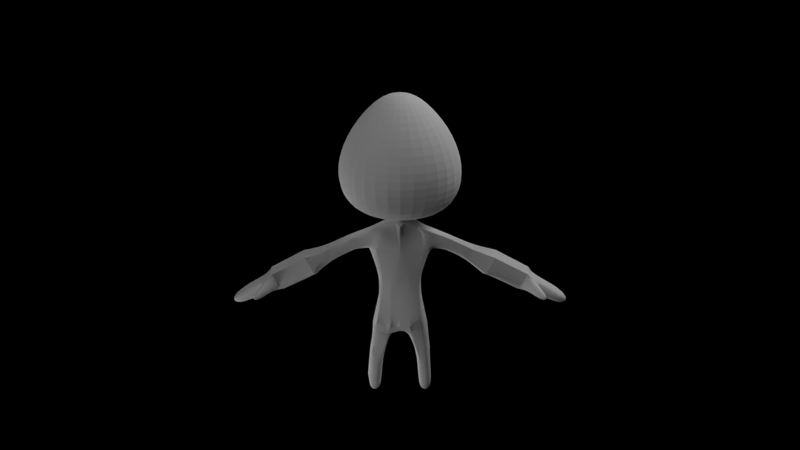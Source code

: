 # Source: PlayerProto14.blend  (saved by Blender 2.61.0; exported with 4.5.12 LTS)
import bpy
from mathutils import Matrix  # noqa: F401  (used for matrix-valued properties, if any)

bpy.ops.wm.read_factory_settings(use_empty=True)
scene = bpy.context.scene
scene.name = 'Scene'

# ---- collections
col_collection_1 = bpy.data.collections.new('Collection 1'); scene.collection.children.link(col_collection_1)
col_collection_6 = bpy.data.collections.new('Collection 6'); scene.collection.children.link(col_collection_6)

# ---- materials (node trees are filled in below, after node groups)
mat_character = bpy.data.materials.new('Character')
mat_character.alpha_threshold = 0.0
mat_character.use_transparent_shadow = False
mat_character.diffuse_color = (1.0, 1.0, 1.0, 1.0)
mat_character.roughness = 0.5
mat_character.line_color = (0.0, 0.0, 0.0, 1.0)

# ---- material node trees

# ---- world
world_world = bpy.data.worlds.new('World'); scene.world = world_world
world_world.use_nodes = True; world_world.node_tree.nodes.clear()
_N = world_world.node_tree.nodes; _L = world_world.node_tree.links
n0 = _N.new('ShaderNodeOutputWorld'); n0.name = 'World Output'; n0.location = (300, 300)
n0.width = 120
n1 = _N.new('ShaderNodeBsdfDiffuse'); n1.name = 'Diffuse BSDF'; n1.location = (100, 300)
n1.inputs[0].default_value = (0.3757, 0.1993, 0.3622, 1.0)
_L.new(n1.outputs[0], n0.inputs[0])
n0.is_active_output = True
world_world.color = (0.05088, 0.05088, 0.05088)
world_world.use_sun_shadow = False
world_world.sun_shadow_jitter_overblur = 0.0
world_world.cycles.sampling_method = 'MANUAL'
world_world.cycles.sample_map_resolution = 256

# ---- cameras
cam_camera = bpy.data.cameras.new('Camera')
cam_camera.clip_end = 100.0
cam_camera.lens = 35.0
cam_camera.sensor_width = 32.0
cam_camera.sensor_height = 18.0
cam_camera.ortho_scale = 7.314
cam_camera.dof.focus_distance = 0.0
cam_camera.dof.aperture_fstop = 128.0

# ---- lights
light_lamp_007 = bpy.data.lights.new('Lamp.007', 'POINT')
light_lamp_007.transmission_factor = 0.0
light_lamp_007.cutoff_distance = 30.0
light_lamp_007.energy = 100.0
light_lamp_007.shadow_buffer_clip_start = 1.001
light_lamp_007.shadow_soft_size = 1.0
light_lamp_007.shadow_maximum_resolution = 0.006
light_lamp_007.use_absolute_resolution = True
light_lamp_007.cycles.use_multiple_importance_sampling = False
light_lamp_006 = bpy.data.lights.new('Lamp.006', 'POINT')
light_lamp_006.transmission_factor = 0.0
light_lamp_006.cutoff_distance = 30.0
light_lamp_006.energy = 100.0
light_lamp_006.shadow_buffer_clip_start = 1.001
light_lamp_006.shadow_soft_size = 1.0
light_lamp_006.shadow_maximum_resolution = 0.006
light_lamp_006.use_absolute_resolution = True
light_lamp_006.cycles.use_multiple_importance_sampling = False
light_lamp_005 = bpy.data.lights.new('Lamp.005', 'POINT')
light_lamp_005.transmission_factor = 0.0
light_lamp_005.cutoff_distance = 30.0
light_lamp_005.energy = 100.0
light_lamp_005.shadow_buffer_clip_start = 1.001
light_lamp_005.shadow_soft_size = 1.0
light_lamp_005.shadow_maximum_resolution = 0.006
light_lamp_005.use_absolute_resolution = True
light_lamp_005.cycles.use_multiple_importance_sampling = False
light_lamp_004 = bpy.data.lights.new('Lamp.004', 'POINT')
light_lamp_004.transmission_factor = 0.0
light_lamp_004.cutoff_distance = 30.0
light_lamp_004.energy = 100.0
light_lamp_004.shadow_buffer_clip_start = 1.001
light_lamp_004.shadow_soft_size = 1.0
light_lamp_004.shadow_maximum_resolution = 0.006
light_lamp_004.use_absolute_resolution = True
light_lamp_004.cycles.use_multiple_importance_sampling = False
light_lamp_002 = bpy.data.lights.new('Lamp.002', 'POINT')
light_lamp_002.transmission_factor = 0.0
light_lamp_002.cutoff_distance = 30.0
light_lamp_002.energy = 100.0
light_lamp_002.shadow_buffer_clip_start = 1.001
light_lamp_002.shadow_soft_size = 1.0
light_lamp_002.shadow_maximum_resolution = 0.006
light_lamp_002.use_absolute_resolution = True
light_lamp_002.cycles.use_multiple_importance_sampling = False
light_lamp = bpy.data.lights.new('Lamp', 'POINT')
light_lamp.transmission_factor = 0.0
light_lamp.cutoff_distance = 30.0
light_lamp.energy = 100.0
light_lamp.shadow_buffer_clip_start = 1.001
light_lamp.shadow_soft_size = 1.0
light_lamp.shadow_maximum_resolution = 0.006
light_lamp.use_absolute_resolution = True
light_lamp.cycles.use_multiple_importance_sampling = False

# ---- meshes
me_cube = bpy.data.meshes.new('Cube')
me_cube.from_pydata([(0.1734, -1.196, 0.007754), (-0.1734, -1.196, 0.007754), (-0.1552, -1.196, 0.7017), (8.065e-06, -1.434, -0.02751), (0.2067, -1.312, -0.0305), (0.1965, -1.312, 0.7244), (8.065e-06, -1.185, 0.7379), (0.1356, -1.394, 0.3374), (-0.1355, -1.394, 0.3374), (0.1356, -1.233, 0.3374), (0.1533, -1.314, 0.3377), (-0.1533, -1.314, 0.3377), (8.064e-06, -1.42, 0.3282), (0.1889, -1.386, -0.03575), (0.1889, -1.237, -0.03575), (0.07562, -1.188, -0.03009), (-0.0756, -1.188, -0.03009), (-0.1902, -1.388, 0.7064), (0.1903, -1.235, 0.7063), (0.1776, -1.434, 0.5759), (-0.1776, -1.434, 0.5759), (0.1776, -1.188, 0.5759), (-0.1407, -1.233, 0.195), (8.069e-06, -1.239, -0.08068), (8.065e-06, -1.385, -0.08068), (8.066e-06, -1.258, 0.8052), (0.2298, -1.312, 0.55), (0.1514, -1.265, 0.339), (0.1589, -1.314, 0.1933), (-0.1589, -1.314, 0.1933), (-0.1514, -1.362, 0.339), (-0.06743, -1.416, 0.3302), (8.065e-06, -1.415, 0.1898), (0.06744, -1.211, 0.3302), (-0.06743, -1.211, 0.3302), (-0.08435, -1.387, -0.1037), (-0.02769, -1.277, 0.8022), (0.2198, -1.236, 0.5758), (-0.2198, -1.387, 0.5758), (-0.1564, -1.362, 0.1931), (0.06899, -1.215, 0.1893), (-0.06897, -1.215, 0.1893), (0.3377, -1.378, 0.5615), (-0.3377, -1.378, 0.5615), (0.3377, -1.246, 0.5615), (-0.3377, -1.246, 0.5615), (0.3318, -1.312, 0.5426), (-0.3601, -1.246, 0.6406), (0.3601, -1.378, 0.6406), (-0.3671, -1.312, 0.6587), (0.5475, -1.312, 0.5755), (0.5382, -1.244, 0.5568), (-0.4919, -1.312, 0.4611), (-0.5011, -1.244, 0.4798), (-0.5011, -1.38, 0.4798), (-0.6367, -1.42, 0.3824), (0.6367, -1.204, 0.3824), (0.6216, -1.312, 0.3521), (0.6984, -1.204, 0.5047), (-0.6984, -1.204, 0.5047), (-0.6984, -1.42, 0.5047), (0.9604, -1.312, 0.4035), (-0.9604, -1.312, 0.4035), (-0.9453, -1.416, 0.3763), (0.9453, -1.208, 0.3763), (-0.8736, -1.312, 0.2316), (0.8865, -1.208, 0.2598), (-0.8865, -1.208, 0.2598), (-0.8865, -1.416, 0.2598), (0.9865, -1.365, 0.2484), (-0.9865, -1.365, 0.2484), (0.9865, -1.259, 0.2484), (-0.9865, -1.259, 0.2484), (0.992, -1.312, 0.2405), (-0.992, -1.312, 0.2405), (1.014, -1.259, 0.3026), (-1.014, -1.259, 0.3026), (1.014, -1.365, 0.3026), (-1.014, -1.365, 0.3026), (1.024, -1.312, 0.3029), (-1.024, -1.312, 0.3029), (0.1402, -1.378, -0.2866), (-0.1402, -1.378, -0.2866), (0.2116, -1.246, -0.2485), (-0.2116, -1.246, -0.2485), (-0.2282, -1.312, -0.2399), (-0.248, -1.312, -0.4671), (0.2305, -1.378, -0.4697), (0.2305, -1.245, -0.4697), (0.1585, -1.242, -0.5808), (0.2384, -1.312, -0.5891), (-0.2383, -1.312, -0.5891), (0.2317, -1.381, -0.5825), (-0.2317, -1.381, -0.5825), (0.2317, -1.242, -0.5825), (-0.2317, -1.242, -0.5825), (0.152, -1.312, -0.5863), (-0.152, -1.312, -0.5863), (-0.1585, -1.242, -0.5808), (0.1585, -1.381, -0.5808), (-0.1585, -1.381, -0.5808), (0.1541, -1.379, -0.4831), (-0.1541, -1.379, -0.4831), (0.1541, -1.245, -0.4831), (-0.1541, -1.245, -0.4831), (0.1366, -1.312, -0.4869), (-0.1366, -1.312, -0.4869), (-0.2305, -1.245, -0.4697), (-0.2305, -1.378, -0.4697), (0.248, -1.312, -0.4671), (0.2282, -1.312, -0.2399), (0.2116, -1.377, -0.2485), (-0.2116, -1.377, -0.2485), (0.1234, -1.312, -0.2965), (-0.1234, -1.312, -0.2965), (0.1402, -1.246, -0.2866), (-0.1402, -1.246, -0.2866), (1.032, -1.312, 0.3147), (-1.032, -1.312, 0.3147), (1.023, -1.404, 0.323), (-1.023, -1.404, 0.323), (1.023, -1.22, 0.323), (-1.023, -1.22, 0.323), (0.9876, -1.312, 0.2266), (-0.9876, -1.312, 0.2266), (0.9754, -1.22, 0.2291), (-0.9754, -1.22, 0.2291), (0.9754, -1.404, 0.2291), (-0.9754, -1.404, 0.2291), (0.8865, -1.416, 0.2598), (0.8736, -1.312, 0.2316), (-0.9453, -1.208, 0.3763), (0.9453, -1.416, 0.3763), (0.7137, -1.312, 0.5349), (-0.7137, -1.312, 0.5349), (0.6984, -1.42, 0.5047), (-0.6215, -1.312, 0.3521), (-0.6367, -1.204, 0.3824), (0.6367, -1.42, 0.3824), (0.5011, -1.38, 0.4798), (0.5011, -1.244, 0.4798), (0.4919, -1.312, 0.4611), (-0.5382, -1.244, 0.5568), (0.5382, -1.38, 0.5568), (-0.5382, -1.38, 0.5568), (-0.5475, -1.312, 0.5755), (0.3671, -1.312, 0.6587), (-0.3601, -1.378, 0.6406), (0.3601, -1.246, 0.6406), (-0.3318, -1.312, 0.5426), (0.07502, -1.16, 0.5709), (-0.07501, -1.16, 0.5709), (0.06899, -1.412, 0.1893), (-0.06897, -1.412, 0.1893), (8.065e-06, -1.47, 0.5727), (0.1565, -1.362, 0.1931), (0.2198, -1.387, 0.5758), (0.1565, -1.265, 0.1931), (-0.1564, -1.265, 0.1931), (-0.2198, -1.236, 0.5758), (0.02883, -1.323, 0.7993), (-0.02614, -1.323, 0.7993), (0.0277, -1.277, 0.8022), (0.08437, -1.387, -0.1037), (0.08437, -1.236, -0.1037), (-0.08435, -1.236, -0.1037), (-0.007469, -1.212, 0.1898), (8.069e-06, -1.156, 0.5666), (0.06744, -1.416, 0.3302), (0.1514, -1.362, 0.339), (-0.1514, -1.265, 0.339), (-0.2298, -1.312, 0.55), (8.066e-06, -1.338, 0.7989), (0.03743, -1.296, 0.8023), (-0.03742, -1.296, 0.8023), (0.06566, -1.312, -0.1248), (-0.06564, -1.312, -0.1248), (0.1407, -1.233, 0.195), (-0.1776, -1.188, 0.5759), (0.1407, -1.393, 0.195), (-0.1407, -1.393, 0.195), (0.07103, -1.186, 0.7376), (-0.07101, -1.186, 0.7376), (0.03417, -1.432, 0.7719), (-0.03415, -1.432, 0.7719), (-0.1903, -1.235, 0.7063), (0.1902, -1.388, 0.7064), (-0.1889, -1.237, -0.03575), (-0.1889, -1.386, -0.03575), (0.07562, -1.434, -0.03009), (-0.0756, -1.434, -0.03009), (8.065e-06, -1.207, 0.3282), (8.065e-06, -1.312, -0.08908), (-0.1355, -1.233, 0.3374), (8.066e-06, -1.468, 0.7536), (-0.1965, -1.312, 0.7244), (8.069e-06, -1.188, -0.02751), (-0.2067, -1.312, -0.0305), (0.1552, -1.426, 0.7018), (-0.1552, -1.426, 0.7018), (0.1552, -1.196, 0.7017), (0.1734, -1.426, 0.007754), (-0.1734, -1.426, 0.007754), (0.9901, -1.499, 0.3391), (-0.9901, -1.499, 0.3391), (0.943, -1.499, 0.2459), (-0.943, -1.499, 0.2459), (1.023, -1.458, 0.2367), (-1.023, -1.458, 0.2367), (1.045, -1.458, 0.2801), (-1.045, -1.458, 0.2801), (1.086, -1.587, 0.2488), (-1.086, -1.587, 0.2488), (1.073, -1.587, 0.2222), (-1.073, -1.587, 0.2222), (1.024, -1.612, 0.2278), (-1.024, -1.612, 0.2278), (1.052, -1.612, 0.285), (-1.052, -1.612, 0.285), (1.191, -1.437, 0.1312), (-1.191, -1.437, 0.1312), (1.191, -1.187, 0.1312), (-1.191, -1.187, 0.1312), (1.267, -1.31, 0.08316), (-1.267, -1.31, 0.08316), (1.229, -1.187, 0.2077), (-1.229, -1.187, 0.2077), (1.229, -1.437, 0.2077), (-1.229, -1.437, 0.2077), (1.312, -1.31, 0.1712), (-1.312, -1.31, 0.1712), (-0.3761, -1.256, 0.8426), (0.3709, -1.256, 0.8426), (-0.002576, -1.667, 0.8089), (-0.279, -1.059, 0.8423), (0.2738, -1.059, 0.8423), (-0.2635, -1.518, 0.8135), (0.2851, -1.518, 0.8135), (-0.002576, -0.8742, 0.8722), (-0.003704, -0.7385, 1.056), (0.3811, -1.6, 0.9779), (-0.3528, -1.6, 0.9779), (0.3661, -0.9852, 1.016), (-0.3735, -0.9852, 1.016), (-0.003704, -1.799, 0.9718), (0.496, -1.249, 1.017), (-0.5034, -1.249, 1.017), (-0.5034, -1.249, 1.228), (0.496, -1.249, 1.228), (-0.003704, -1.799, 1.182), (-0.3735, -0.9852, 1.227), (0.3661, -0.9852, 1.227), (-0.3528, -1.6, 1.189), (0.3811, -1.6, 1.189), (-0.003704, -0.7385, 1.267), (-0.002735, -0.855, 1.485), (0.2986, -1.529, 1.424), (-0.2761, -1.529, 1.424), (0.2869, -1.048, 1.454), (-0.2924, -1.048, 1.454), (-0.002735, -1.686, 1.419), (0.3886, -1.255, 1.454), (-0.3941, -1.255, 1.454), (-0.2098, -1.264, 1.638), (0.2076, -1.264, 1.638), (-0.001102, -1.494, 1.619), (-0.1555, -1.154, 1.637), (0.1533, -1.154, 1.637), (-0.1469, -1.411, 1.621), (0.1596, -1.411, 1.621), (-0.001102, -1.051, 1.654), (0.000763, -1.248, 1.735)], [], [(16, 196, 23, 165), (165, 23, 192, 176), (0, 14, 164, 15), (24, 192, 175, 163), (176, 192, 24, 35), (3, 24, 163, 189), (188, 35, 190, 202), (174, 36, 185, 195), (21, 200, 18, 37), (185, 2, 178, 159), (27, 37, 26, 10), (171, 159, 170, 11), (0, 177, 157, 14), (157, 27, 10, 28), (14, 157, 28, 4), (29, 158, 187, 197), (10, 26, 156, 169), (38, 171, 11, 30), (20, 38, 30, 8), (30, 11, 29, 39), (19, 198, 183, 154), (7, 19, 154, 168), (154, 20, 8, 31), (154, 183, 194), (194, 184, 154), (168, 154, 12), (154, 31, 12), (153, 180, 202, 190), (12, 31, 153, 32), (166, 191, 33, 40), (41, 166, 196, 16), (40, 33, 9, 177), (193, 34, 41, 22), (16, 1, 22, 41), (26, 37, 44, 46), (18, 5, 146, 148), (49, 195, 185, 47), (5, 186, 48, 146), (146, 48, 143, 50), (144, 147, 49, 145), (148, 146, 50, 51), (142, 47, 45, 53), (53, 45, 149, 52), (54, 43, 147, 144), (52, 149, 43, 54), (143, 139, 138, 135), (141, 140, 56, 57), (51, 50, 133, 58), (133, 135, 132, 61), (62, 134, 59, 131), (68, 55, 60, 63), (65, 136, 55, 68), (129, 130, 73, 69), (74, 65, 68, 70), (132, 129, 69, 77), (70, 68, 63, 78), (130, 66, 71, 73), (72, 67, 65, 74), (66, 64, 75, 71), (76, 131, 67, 72), (64, 61, 79, 75), (80, 62, 131, 76), (61, 132, 77, 79), (78, 63, 62, 80), (71, 75, 79, 73), (80, 76, 72, 74), (73, 79, 77, 69), (78, 80, 74, 70), (82, 35, 188, 112), (163, 175, 113, 81), (164, 14, 83, 115), (84, 187, 165, 116), (175, 164, 115, 113), (14, 4, 110, 83), (85, 197, 187, 84), (112, 188, 197, 85), (86, 85, 84, 107), (95, 107, 104, 98), (15, 196, 23, 164), (164, 23, 192, 175), (1, 187, 165, 16), (3, 24, 35, 190), (13, 163, 189, 201), (25, 6, 181, 162), (182, 6, 25, 36), (162, 181, 200, 18), (2, 182, 36, 185), (173, 162, 18, 5), (160, 173, 5, 186), (195, 174, 161, 17), (194, 172, 160, 183), (161, 172, 194, 184), (183, 160, 186, 198), (17, 161, 184, 199), (37, 21, 9, 27), (193, 178, 159, 170), (27, 9, 177, 157), (22, 193, 170, 158), (1, 22, 158, 187), (158, 170, 11, 29), (198, 186, 156, 19), (38, 17, 199, 20), (19, 156, 169, 7), (169, 10, 28, 155), (155, 28, 4, 13), (197, 29, 39, 188), (7, 169, 155, 179), (39, 30, 8, 180), (179, 155, 13, 201), (188, 39, 180, 202), (20, 199, 184, 154), (168, 7, 179, 152), (180, 8, 31, 153), (152, 179, 201, 189), (12, 168, 152, 32), (32, 152, 189, 3), (190, 153, 32, 3), (181, 6, 167, 150), (167, 6, 182, 151), (191, 167, 151, 34), (200, 181, 150, 21), (151, 182, 2, 178), (21, 150, 33, 9), (34, 151, 178, 193), (166, 191, 34, 41), (40, 166, 196, 15), (15, 0, 177, 40), (46, 26, 156, 42), (38, 171, 149, 43), (42, 156, 186, 48), (17, 38, 43, 147), (171, 159, 45, 149), (148, 18, 37, 44), (159, 185, 47, 45), (195, 17, 147, 49), (47, 49, 145, 142), (51, 148, 44, 140), (140, 44, 46, 141), (139, 42, 48, 143), (141, 46, 42, 139), (57, 141, 139, 138), (54, 52, 136, 55), (144, 54, 55, 60), (52, 53, 137, 136), (58, 51, 140, 56), (53, 142, 59, 137), (142, 145, 134, 59), (135, 143, 50, 133), (145, 144, 60, 134), (134, 60, 63, 62), (61, 133, 58, 64), (64, 58, 56, 66), (137, 59, 131, 67), (66, 56, 57, 130), (136, 137, 67, 65), (129, 138, 135, 132), (130, 57, 138, 129), (123, 130, 129, 127), (68, 65, 124, 128), (125, 66, 130, 123), (65, 67, 126, 124), (121, 64, 66, 125), (67, 131, 122, 126), (117, 61, 64, 121), (131, 62, 118, 122), (119, 132, 61, 117), (62, 63, 120, 118), (81, 163, 13, 111), (35, 176, 114, 82), (176, 165, 116, 114), (111, 13, 4, 110), (87, 111, 110, 109), (85, 112, 108, 86), (109, 110, 83, 88), (103, 115, 113, 105), (114, 116, 104, 106), (88, 83, 115, 103), (116, 84, 107, 104), (105, 113, 81, 101), (82, 114, 106, 102), (101, 81, 111, 87), (112, 82, 102, 108), (99, 101, 87, 92), (108, 102, 100, 93), (96, 105, 101, 99), (102, 106, 97, 100), (94, 88, 103, 89), (89, 103, 105, 96), (106, 104, 98, 97), (90, 109, 88, 94), (107, 86, 91, 95), (92, 87, 109, 90), (86, 108, 93, 91), (94, 89, 96, 90), (97, 98, 95, 91), (90, 96, 99, 92), (100, 97, 91, 93), (119, 127, 207, 209), (208, 128, 120, 210), (132, 119, 209, 203), (210, 120, 63, 204), (127, 129, 205, 207), (206, 68, 128, 208), (129, 132, 203, 205), (204, 63, 68, 206), (205, 203, 217, 215), (218, 204, 206, 216), (207, 205, 215, 213), (216, 206, 208, 214), (203, 209, 211, 217), (212, 210, 204, 218), (209, 207, 213, 211), (214, 208, 210, 212), (213, 215, 217, 211), (218, 216, 214, 212), (119, 117, 229, 227), (230, 118, 120, 228), (117, 121, 225, 229), (226, 122, 118, 230), (121, 125, 221, 225), (222, 126, 122, 226), (125, 123, 223, 221), (224, 124, 126, 222), (127, 119, 227, 219), (228, 120, 128, 220), (123, 127, 219, 223), (220, 128, 124, 224), (229, 225, 221, 223), (222, 226, 230, 224), (227, 229, 223, 219), (224, 230, 228, 220), (160, 172, 233, 237), (25, 162, 235, 238), (36, 25, 238, 234), (172, 161, 236, 233), (161, 174, 231, 236), (173, 160, 237, 232), (174, 36, 234, 231), (162, 173, 232, 235), (235, 232, 245, 242), (231, 234, 243, 246), (232, 237, 240, 245), (236, 231, 246, 241), (233, 236, 241, 244), (234, 238, 239, 243), (238, 235, 242, 239), (237, 233, 244, 240), (240, 244, 249, 253), (239, 242, 251, 254), (243, 239, 254, 250), (244, 241, 252, 249), (241, 246, 247, 252), (245, 240, 253, 248), (246, 243, 250, 247), (242, 245, 248, 251), (251, 248, 261, 258), (247, 250, 259, 262), (248, 253, 256, 261), (252, 247, 262, 257), (249, 252, 257, 260), (250, 254, 255, 259), (254, 251, 258, 255), (253, 249, 260, 256), (256, 260, 265, 269), (255, 258, 267, 270), (259, 255, 270, 266), (260, 257, 268, 265), (257, 262, 263, 268), (261, 256, 269, 264), (262, 259, 266, 263), (258, 261, 264, 267), (267, 264, 271), (263, 266, 271), (264, 269, 271), (268, 263, 271), (265, 268, 271), (266, 270, 271), (270, 267, 271), (269, 265, 271), (150, 167, 191, 33)])
_uv = me_cube.uv_layers.new(name='UVMap')
_uv.uv.foreach_set('vector', [0.6312, 0.4639, 0.6474, 0.4625, 0.6396, 0.4452, 0.6247, 0.4513, 0.6247, 0.4513, 0.6396, 0.4452, 0.6296, 0.4343, 0.6215, 0.4426, 0.8171, 0.5034, 0.8183, 0.4995, 0.8148, 0.4938, 0.8088, 0.499, 0.8217, 0.4837, 0.8163, 0.4861, 0.8182, 0.4907, 0.8225, 0.4903, 0.6215, 0.4426, 0.6296, 0.4343, 0.6185, 0.427, 0.6133, 0.4393, 0.8289, 0.4812, 0.8217, 0.4837, 0.8225, 0.4903, 0.8284, 0.4883, 0.6051, 0.4473, 0.6133, 0.4393, 0.6034, 0.4328, 0.598, 0.4465, 0.3484, 0.5361, 0.3492, 0.5428, 0.4024, 0.5231, 0.3929, 0.5048, 0.9018, 0.5985, 0.9251, 0.6116, 0.9295, 0.6, 0.9123, 0.5879, 0.4024, 0.5231, 0.4005, 0.5377, 0.4329, 0.537, 0.4282, 0.5197, 0.8478, 0.5497, 0.9123, 0.5879, 0.9145, 0.5729, 0.8582, 0.5401, 0.4348, 0.5016, 0.4282, 0.5197, 0.5234, 0.5138, 0.5192, 0.4941, 0.8171, 0.5034, 0.8212, 0.5237, 0.8276, 0.5205, 0.8183, 0.4995, 0.8276, 0.5205, 0.8478, 0.5497, 0.8582, 0.5401, 0.8353, 0.516, 0.8183, 0.4995, 0.8276, 0.5205, 0.8353, 0.516, 0.8225, 0.4986, 0.5742, 0.4774, 0.5835, 0.4909, 0.6143, 0.4591, 0.6076, 0.4545, 0.8582, 0.5401, 0.9145, 0.5729, 0.9264, 0.5649, 0.8677, 0.5308, 0.4254, 0.4855, 0.4348, 0.5016, 0.5192, 0.4941, 0.5142, 0.4758, 0.4282, 0.4695, 0.4254, 0.4855, 0.5142, 0.4758, 0.5132, 0.4624, 0.5142, 0.4758, 0.5192, 0.4941, 0.5742, 0.4774, 0.568, 0.464, 0.9292, 0.553, 0.9545, 0.5628, 0.9843, 0.5448, 0.9447, 0.5124, 0.8727, 0.5232, 0.9292, 0.553, 0.9447, 0.5124, 0.8789, 0.5072, 0.4291, 0.4111, 0.4282, 0.4695, 0.5132, 0.4624, 0.5141, 0.4372, 0.8129, 0.5175, 0.8105, 0.5342, 0.8144, 0.5323, 0.7915, 0.5721, 0.7911, 0.5693, 0.7829, 0.5767, 0.8789, 0.5072, 0.9447, 0.5124, 0.8836, 0.4922, 0.4291, 0.4111, 0.5141, 0.4372, 0.5152, 0.4147, 0.5607, 0.4344, 0.5634, 0.4545, 0.598, 0.4465, 0.6034, 0.4328, 0.5152, 0.4147, 0.5141, 0.4372, 0.5607, 0.4344, 0.56, 0.4163, 0.7858, 0.5308, 0.782, 0.5582, 0.8129, 0.565, 0.8066, 0.5265, 0.6167, 0.5246, 0.6522, 0.5314, 0.6474, 0.4625, 0.6312, 0.4639, 0.8066, 0.5265, 0.8129, 0.565, 0.8365, 0.5554, 0.8212, 0.5237, 0.5297, 0.529, 0.5437, 0.5596, 0.6167, 0.5246, 0.5924, 0.5024, 0.6312, 0.4639, 0.6132, 0.4671, 0.5924, 0.5024, 0.6167, 0.5246, 0.9145, 0.5729, 0.9123, 0.5879, 0.9266, 0.5814, 0.9265, 0.5786, 0.9295, 0.6, 0.9433, 0.5899, 0.9311, 0.5813, 0.929, 0.5823, 0.412, 0.5028, 0.3929, 0.5048, 0.4024, 0.5231, 0.4138, 0.5049, 0.9433, 0.5899, 0.946, 0.574, 0.9308, 0.5791, 0.9311, 0.5813, 0.9311, 0.5813, 0.9308, 0.5791, 0.9377, 0.5809, 0.9376, 0.5813, 0.4066, 0.5008, 0.4134, 0.5005, 0.412, 0.5028, 0.4065, 0.5012, 0.929, 0.5823, 0.9311, 0.5813, 0.9376, 0.5813, 0.9375, 0.5816, 0.4066, 0.5016, 0.4138, 0.5049, 0.417, 0.5053, 0.4069, 0.5013, 0.4069, 0.5013, 0.417, 0.5053, 0.4187, 0.5022, 0.4073, 0.5011, 0.4069, 0.5009, 0.4165, 0.4994, 0.4134, 0.5005, 0.4066, 0.5008, 0.4073, 0.5011, 0.4187, 0.5022, 0.4165, 0.4994, 0.4069, 0.5009, 0.9377, 0.5809, 0.9375, 0.581, 0.9419, 0.5819, 0.9421, 0.5818, 0.937, 0.581, 0.9373, 0.5813, 0.9418, 0.5818, 0.9418, 0.5818, 0.9375, 0.5816, 0.9376, 0.5813, 0.9421, 0.5819, 0.942, 0.5821, 0.9421, 0.5819, 0.9421, 0.5818, 0.9501, 0.5831, 0.9505, 0.5832, 0.3937, 0.4992, 0.402, 0.5005, 0.4021, 0.5006, 0.3941, 0.4992, 0.3945, 0.4993, 0.4024, 0.5005, 0.4021, 0.5003, 0.3942, 0.4992, 0.3945, 0.4993, 0.4025, 0.5005, 0.4024, 0.5005, 0.3945, 0.4993, 0.9497, 0.583, 0.9497, 0.583, 0.9524, 0.5835, 0.9517, 0.5832, 0.3918, 0.4989, 0.3945, 0.4993, 0.3945, 0.4993, 0.3926, 0.4989, 0.9501, 0.5831, 0.9497, 0.583, 0.9517, 0.5832, 0.9532, 0.5835, 0.3926, 0.4989, 0.3945, 0.4993, 0.3942, 0.4992, 0.3911, 0.4987, 0.9497, 0.583, 0.9497, 0.583, 0.9516, 0.5834, 0.9524, 0.5835, 0.3926, 0.4991, 0.3945, 0.4993, 0.3945, 0.4993, 0.3918, 0.4989, 0.9497, 0.583, 0.9501, 0.5831, 0.9532, 0.5837, 0.9516, 0.5834, 0.391, 0.4989, 0.3941, 0.4992, 0.3945, 0.4993, 0.3926, 0.4991, 0.9501, 0.5831, 0.9505, 0.5832, 0.9566, 0.5841, 0.9532, 0.5837, 0.3876, 0.4982, 0.3937, 0.4992, 0.3941, 0.4992, 0.391, 0.4989, 0.9505, 0.5832, 0.9501, 0.5831, 0.9532, 0.5835, 0.9566, 0.5841, 0.3911, 0.4987, 0.3942, 0.4992, 0.3937, 0.4992, 0.3876, 0.4982, 0.9516, 0.5834, 0.9532, 0.5837, 0.9566, 0.5841, 0.9524, 0.5835, 0.3876, 0.4982, 0.391, 0.4989, 0.3926, 0.4991, 0.3918, 0.4989, 0.9524, 0.5835, 0.9566, 0.5841, 0.9532, 0.5835, 0.9517, 0.5832, 0.3911, 0.4987, 0.3876, 0.4982, 0.3918, 0.4989, 0.3926, 0.4989, 0.6164, 0.4466, 0.6133, 0.4393, 0.6051, 0.4473, 0.6156, 0.4471, 0.8225, 0.4903, 0.8182, 0.4907, 0.8194, 0.4932, 0.8198, 0.4933, 0.8148, 0.4938, 0.8183, 0.4995, 0.8195, 0.4939, 0.8193, 0.4935, 0.6164, 0.4479, 0.6143, 0.4591, 0.6247, 0.4513, 0.6171, 0.4472, 0.8182, 0.4907, 0.8148, 0.4938, 0.8193, 0.4935, 0.8194, 0.4932, 0.8183, 0.4995, 0.8225, 0.4986, 0.8199, 0.494, 0.8195, 0.4939, 0.6156, 0.4479, 0.6076, 0.4545, 0.6143, 0.4591, 0.6164, 0.4479, 0.6156, 0.4471, 0.6051, 0.4473, 0.6076, 0.4545, 0.6156, 0.4479, 0.6165, 0.4471, 0.6156, 0.4479, 0.6164, 0.4479, 0.6166, 0.4471, 0.6166, 0.4471, 0.6166, 0.4471, 0.6166, 0.4471, 0.6166, 0.4471, 0.6673, 0.4566, 0.6474, 0.4625, 0.6396, 0.4452, 0.6628, 0.4312, 0.6628, 0.4312, 0.6396, 0.4452, 0.6275, 0.4259, 0.6463, 0.4126, 0.7559, 0.5307, 0.7503, 0.5304, 0.7511, 0.5174, 0.7594, 0.5213, 0.736, 0.5605, 0.7297, 0.5573, 0.732, 0.5493, 0.7387, 0.5541, 0.7386, 0.4287, 0.7597, 0.4065, 0.7681, 0.4255, 0.7489, 0.4382, 0.8027, 0.5503, 0.7944, 0.5524, 0.7944, 0.5474, 0.803, 0.5475, 0.7916, 0.5553, 0.7944, 0.5524, 0.7973, 0.5582, 0.7958, 0.5598, 0.803, 0.5475, 0.7944, 0.5474, 0.7926, 0.5424, 0.7934, 0.5398, 0.7884, 0.5573, 0.7916, 0.5553, 0.7958, 0.5598, 0.7876, 0.5588, 0.8048, 0.5452, 0.803, 0.5475, 0.7934, 0.5398, 0.7966, 0.5371, 0.8073, 0.5429, 0.8048, 0.5452, 0.7966, 0.5371, 0.7983, 0.5331, 0.7877, 0.5613, 0.7951, 0.562, 0.7947, 0.5644, 0.7864, 0.5635, 0.8144, 0.5323, 0.81, 0.5427, 0.8073, 0.5429, 0.8105, 0.5342, 0.7947, 0.5644, 0.7955, 0.5659, 0.7915, 0.5721, 0.7911, 0.5693, 0.8105, 0.5342, 0.8073, 0.5429, 0.7983, 0.5331, 0.8006, 0.5317, 0.7864, 0.5635, 0.7947, 0.5644, 0.7911, 0.5693, 0.7866, 0.5651, 0.7873, 0.5359, 0.786, 0.5395, 0.7652, 0.5354, 0.767, 0.5278, 0.776, 0.5551, 0.7842, 0.5564, 0.7836, 0.5581, 0.7748, 0.5558, 0.767, 0.5278, 0.7652, 0.5354, 0.7195, 0.5083, 0.7302, 0.5005, 0.7695, 0.5426, 0.776, 0.5551, 0.7748, 0.5558, 0.767, 0.5454, 0.7559, 0.5307, 0.7695, 0.5426, 0.767, 0.5454, 0.7503, 0.5304, 0.767, 0.5454, 0.7748, 0.5558, 0.773, 0.5576, 0.7642, 0.5493, 0.8006, 0.5317, 0.7983, 0.5331, 0.7923, 0.5281, 0.795, 0.5252, 0.7823, 0.5626, 0.7864, 0.5635, 0.7866, 0.5651, 0.7818, 0.5645, 0.795, 0.5252, 0.7923, 0.5281, 0.7764, 0.5129, 0.7804, 0.5087, 0.7764, 0.5129, 0.7708, 0.5192, 0.743, 0.4926, 0.7546, 0.4858, 0.7546, 0.4858, 0.743, 0.4926, 0.7204, 0.4351, 0.7386, 0.4287, 0.7464, 0.5369, 0.7642, 0.5493, 0.7616, 0.553, 0.7424, 0.543, 0.7804, 0.5087, 0.7764, 0.5129, 0.7546, 0.4858, 0.7633, 0.482, 0.7616, 0.553, 0.7717, 0.5602, 0.7707, 0.5622, 0.7602, 0.556, 0.7633, 0.482, 0.7546, 0.4858, 0.7386, 0.4287, 0.7489, 0.4382, 0.7424, 0.543, 0.7616, 0.553, 0.7602, 0.556, 0.745, 0.5477, 0.7818, 0.5645, 0.7866, 0.5651, 0.7911, 0.5693, 0.781, 0.5729, 0.7893, 0.5024, 0.7804, 0.5087, 0.7633, 0.482, 0.7793, 0.4751, 0.7602, 0.556, 0.7707, 0.5622, 0.7686, 0.5668, 0.757, 0.562, 0.7793, 0.4751, 0.7633, 0.482, 0.7489, 0.4382, 0.7681, 0.4255, 0.8023, 0.4981, 0.7893, 0.5024, 0.7793, 0.4751, 0.794, 0.4714, 0.794, 0.4714, 0.7793, 0.4751, 0.7681, 0.4255, 0.7852, 0.4221, 0.7387, 0.5541, 0.757, 0.562, 0.7547, 0.5678, 0.736, 0.5605, 0.7944, 0.5474, 0.7944, 0.5524, 0.785, 0.5504, 0.7847, 0.5463, 0.785, 0.5504, 0.7944, 0.5524, 0.7916, 0.5553, 0.7849, 0.5531, 0.782, 0.5582, 0.785, 0.5504, 0.7849, 0.5531, 0.7788, 0.5545, 0.7926, 0.5424, 0.7944, 0.5474, 0.7847, 0.5463, 0.786, 0.5395, 0.7849, 0.5531, 0.7916, 0.5553, 0.7884, 0.5573, 0.7842, 0.5564, 0.786, 0.5395, 0.7847, 0.5463, 0.7627, 0.5531, 0.7652, 0.5354, 0.7788, 0.5545, 0.7849, 0.5531, 0.7842, 0.5564, 0.776, 0.5551, 0.7858, 0.5308, 0.782, 0.5582, 0.7788, 0.5545, 0.7756, 0.5366, 0.6943, 0.5266, 0.6522, 0.5314, 0.6474, 0.4625, 0.6673, 0.4566, 0.6673, 0.4566, 0.697, 0.4563, 0.7195, 0.5083, 0.6943, 0.5266, 0.4365, 0.9173, 0.4365, 0.9471, 0.417, 0.9524, 0.4142, 0.9172, 0.7188, 0.953, 0.6995, 0.9477, 0.6995, 0.9183, 0.7216, 0.9182, 0.4142, 0.9172, 0.417, 0.9524, 0.3855, 0.97, 0.3891, 0.9183, 0.75, 0.9704, 0.7188, 0.953, 0.7216, 0.9182, 0.7464, 0.9193, 0.6995, 0.9477, 0.6801, 0.953, 0.6774, 0.9181, 0.6995, 0.9183, 0.4841, 0.9182, 0.4878, 0.97, 0.4561, 0.9524, 0.4589, 0.9172, 0.6801, 0.953, 0.6488, 0.9704, 0.6525, 0.9192, 0.6774, 0.9181, 0.7712, 0.9682, 0.75, 0.9704, 0.7464, 0.9193, 0.766, 0.9187, 0.6525, 0.9192, 0.6327, 0.9185, 0.6314, 0.8634, 0.6514, 0.8603, 0.4851, 0.8588, 0.4841, 0.9182, 0.4589, 0.9172, 0.4588, 0.8578, 0.4588, 0.8578, 0.4589, 0.9172, 0.4365, 0.9173, 0.4363, 0.8574, 0.414, 0.8578, 0.4142, 0.9172, 0.3891, 0.9183, 0.3877, 0.8591, 0.4363, 0.8574, 0.4365, 0.9173, 0.4142, 0.9172, 0.414, 0.8578, 0.4358, 0.8093, 0.4363, 0.8574, 0.414, 0.8578, 0.4099, 0.809, 0.7219, 0.8595, 0.6998, 0.859, 0.7004, 0.8112, 0.7261, 0.8111, 0.7479, 0.8608, 0.7219, 0.8595, 0.7261, 0.8111, 0.7567, 0.8161, 0.6998, 0.859, 0.6775, 0.8593, 0.6737, 0.8117, 0.7004, 0.8112, 0.493, 0.8138, 0.4851, 0.8588, 0.4588, 0.8578, 0.4627, 0.8098, 0.6775, 0.8593, 0.6514, 0.8603, 0.6435, 0.8157, 0.6737, 0.8117, 0.6514, 0.8603, 0.6314, 0.8634, 0.6168, 0.8213, 0.6435, 0.8157, 0.3789, 0.8138, 0.3877, 0.8591, 0.3677, 0.8624, 0.3527, 0.8211, 0.7676, 0.864, 0.7479, 0.8608, 0.7567, 0.8161, 0.7826, 0.8233, 0.7826, 0.8233, 0.7567, 0.8161, 0.7714, 0.7391, 0.8008, 0.7531, 0.5267, 0.7512, 0.5199, 0.8194, 0.493, 0.8138, 0.5005, 0.7495, 0.5005, 0.7495, 0.493, 0.8138, 0.4627, 0.8098, 0.4686, 0.7447, 0.6737, 0.8117, 0.6435, 0.8157, 0.636, 0.7515, 0.668, 0.7466, 0.4686, 0.7447, 0.4627, 0.8098, 0.4358, 0.8093, 0.441, 0.7382, 0.7004, 0.8112, 0.6737, 0.8117, 0.668, 0.7466, 0.6959, 0.7402, 0.4081, 0.7289, 0.4099, 0.809, 0.3789, 0.8138, 0.3647, 0.7357, 0.441, 0.7382, 0.4358, 0.8093, 0.4099, 0.809, 0.4081, 0.7289, 0.4514, 0.7086, 0.441, 0.7382, 0.4081, 0.7289, 0.4239, 0.6966, 0.7286, 0.7314, 0.6959, 0.7402, 0.6858, 0.7102, 0.7138, 0.6985, 0.4744, 0.7199, 0.4686, 0.7447, 0.441, 0.7382, 0.4514, 0.7086, 0.6959, 0.7402, 0.668, 0.7466, 0.6622, 0.7216, 0.6858, 0.7102, 0.5025, 0.7257, 0.5005, 0.7495, 0.4686, 0.7447, 0.4744, 0.7199, 0.668, 0.7466, 0.636, 0.7515, 0.6338, 0.7276, 0.6622, 0.7216, 0.5268, 0.7232, 0.5267, 0.7512, 0.5005, 0.7495, 0.5025, 0.7257, 0.636, 0.7515, 0.6097, 0.7535, 0.6093, 0.7254, 0.6338, 0.7276, 0.346, 0.7132, 0.3647, 0.7357, 0.3346, 0.7496, 0.3213, 0.7209, 0.8008, 0.7531, 0.7714, 0.7391, 0.7901, 0.7174, 0.8141, 0.7252, 0.8354, 0.1782, 0.9675, 0.09794, 0.9308, 0.3184, 0.8352, 0.1771, 0.6208, 0.2265, 0.6385, 0.2159, 0.6386, 0.2032, 0.6382, 0.2058, 0.6385, 0.2159, 0.656, 0.2269, 0.639, 0.2058, 0.6386, 0.2032, 0.8352, 0.1771, 0.9308, 0.3184, 0.8233, 0.3347, 0.8361, 0.1767, 0.8362, 0.178, 0.8352, 0.1771, 0.8361, 0.1767, 0.836, 0.1781, 0.6385, 0.2174, 0.6392, 0.2141, 0.6406, 0.1651, 0.6391, 0.164, 0.836, 0.1781, 0.8361, 0.1767, 0.837, 0.1772, 0.8359, 0.178, 0.8359, 0.1778, 0.8366, 0.1783, 0.836, 0.1785, 0.8361, 0.1777, 0.6386, 0.2032, 0.639, 0.2058, 0.639, 0.1654, 0.6391, 0.1651, 0.8359, 0.178, 0.837, 0.1772, 0.8366, 0.1783, 0.8359, 0.1778, 0.639, 0.2058, 0.6378, 0.2141, 0.6375, 0.1651, 0.639, 0.1654, 0.8361, 0.1777, 0.836, 0.1785, 0.8354, 0.1782, 0.8362, 0.1778, 0.6382, 0.2058, 0.6386, 0.2032, 0.6391, 0.1651, 0.6391, 0.1654, 0.8362, 0.1778, 0.8354, 0.1782, 0.8352, 0.1771, 0.8362, 0.178, 0.6392, 0.2141, 0.6382, 0.2058, 0.6391, 0.1654, 0.6406, 0.1651, 0.8361, 0.1779, 0.8362, 0.1778, 0.8362, 0.178, 0.8361, 0.1779, 0.6406, 0.1651, 0.6391, 0.1654, 0.6397, 0.1541, 0.64, 0.1485, 0.836, 0.1779, 0.8361, 0.1777, 0.8362, 0.1778, 0.8361, 0.1779, 0.6391, 0.1654, 0.6391, 0.1651, 0.6392, 0.1523, 0.6397, 0.1541, 0.836, 0.1779, 0.8359, 0.178, 0.8359, 0.1778, 0.836, 0.1779, 0.836, 0.1779, 0.8359, 0.1778, 0.8361, 0.1777, 0.836, 0.1779, 0.6391, 0.1651, 0.639, 0.1654, 0.6387, 0.1541, 0.6392, 0.1523, 0.836, 0.1779, 0.836, 0.1781, 0.8359, 0.178, 0.836, 0.1779, 0.6375, 0.1651, 0.6391, 0.164, 0.6394, 0.1364, 0.6385, 0.1485, 0.8361, 0.1779, 0.8362, 0.178, 0.836, 0.1781, 0.836, 0.1779, 0.6391, 0.164, 0.6406, 0.1651, 0.64, 0.1485, 0.6394, 0.1364, 0.836, 0.1779, 0.836, 0.1779, 0.836, 0.1779, 0.836, 0.1779, 0.6392, 0.1523, 0.6387, 0.1541, 0.6385, 0.1485, 0.6394, 0.1364, 0.836, 0.1779, 0.836, 0.1779, 0.8361, 0.1779, 0.8361, 0.1779, 0.6397, 0.1541, 0.6392, 0.1523, 0.6394, 0.1364, 0.64, 0.1485, 0.4153, 0.6657, 0.4239, 0.6966, 0.403, 0.6844, 0.4027, 0.6745, 0.7353, 0.6876, 0.7138, 0.6985, 0.7248, 0.6691, 0.7361, 0.6782, 0.3647, 0.7357, 0.346, 0.7132, 0.3515, 0.6949, 0.3699, 0.7072, 0.7851, 0.6995, 0.7901, 0.7174, 0.7714, 0.7391, 0.7669, 0.711, 0.4239, 0.6966, 0.4081, 0.7289, 0.393, 0.7037, 0.403, 0.6844, 0.7443, 0.707, 0.7286, 0.7314, 0.7138, 0.6985, 0.7353, 0.6876, 0.4081, 0.7289, 0.3647, 0.7357, 0.3699, 0.7072, 0.393, 0.7037, 0.7669, 0.711, 0.7714, 0.7391, 0.7286, 0.7314, 0.7443, 0.707, 0.393, 0.7037, 0.3699, 0.7072, 0.3745, 0.6878, 0.3807, 0.6888, 0.7629, 0.692, 0.7669, 0.711, 0.7443, 0.707, 0.7569, 0.6928, 0.403, 0.6844, 0.393, 0.7037, 0.3807, 0.6888, 0.3807, 0.6825, 0.7569, 0.6928, 0.7443, 0.707, 0.7353, 0.6876, 0.7571, 0.6866, 0.3699, 0.7072, 0.3515, 0.6949, 0.3762, 0.678, 0.3745, 0.6878, 0.7616, 0.6825, 0.7851, 0.6995, 0.7669, 0.711, 0.7629, 0.692, 0.4027, 0.6745, 0.403, 0.6844, 0.3807, 0.6825, 0.3762, 0.678, 0.7571, 0.6866, 0.7353, 0.6876, 0.7361, 0.6782, 0.7616, 0.6825, 0.3807, 0.6825, 0.3807, 0.6888, 0.3745, 0.6878, 0.3762, 0.678, 0.7629, 0.692, 0.7569, 0.6928, 0.7571, 0.6866, 0.7616, 0.6825, 0.4153, 0.6657, 0.4072, 0.645, 0.4728, 0.6214, 0.4528, 0.6474, 0.6635, 0.6184, 0.735, 0.6469, 0.7248, 0.6691, 0.6857, 0.6466, 0.5268, 0.7232, 0.5025, 0.7257, 0.5046, 0.6792, 0.5192, 0.6473, 0.6309, 0.6805, 0.6338, 0.7276, 0.6093, 0.7254, 0.6153, 0.6482, 0.5025, 0.7257, 0.4744, 0.7199, 0.492, 0.6762, 0.5046, 0.6792, 0.6437, 0.6772, 0.6622, 0.7216, 0.6338, 0.7276, 0.6309, 0.6805, 0.4744, 0.7199, 0.4514, 0.7086, 0.4894, 0.6429, 0.492, 0.6762, 0.6457, 0.6429, 0.6858, 0.7102, 0.6622, 0.7216, 0.6437, 0.6772, 0.4239, 0.6966, 0.4153, 0.6657, 0.4528, 0.6474, 0.4608, 0.6553, 0.6857, 0.6466, 0.7248, 0.6691, 0.7138, 0.6985, 0.677, 0.6567, 0.4514, 0.7086, 0.4239, 0.6966, 0.4608, 0.6553, 0.4894, 0.6429, 0.677, 0.6567, 0.7138, 0.6985, 0.6858, 0.7102, 0.6457, 0.6429, 0.5192, 0.6473, 0.5046, 0.6792, 0.492, 0.6762, 0.4894, 0.6429, 0.6437, 0.6772, 0.6309, 0.6805, 0.6153, 0.6482, 0.6457, 0.6429, 0.4528, 0.6474, 0.4728, 0.6214, 0.4894, 0.6429, 0.4608, 0.6553, 0.6457, 0.6429, 0.6635, 0.6184, 0.6857, 0.6466, 0.677, 0.6567, 0.2785, 0.03168, 0.3, 0.02716, 0.299, 0.1535, 0.2555, 0.1512, 0.2257, 0.0, 0.2405, 0.015, 0.1636, 0.13, 0.04276, 0.09052, 0.3587, 0.01514, 0.3738, 0.0, 0.5561, 0.09385, 0.4348, 0.1323, 0.3, 0.02716, 0.3205, 0.03036, 0.341, 0.1498, 0.299, 0.1535, 0.3205, 0.03036, 0.3388, 0.02284, 0.3892, 0.1486, 0.341, 0.1498, 0.2603, 0.02273, 0.2785, 0.03168, 0.2555, 0.1512, 0.2094, 0.1467, 0.3388, 0.02284, 0.3587, 0.01514, 0.4348, 0.1323, 0.3892, 0.1486, 0.2405, 0.015, 0.2603, 0.02273, 0.2094, 0.1467, 0.1636, 0.13, 0.1636, 0.13, 0.2094, 0.1467, 0.2057, 0.183, 0.1523, 0.1779, 0.3892, 0.1486, 0.4348, 0.1323, 0.4453, 0.1803, 0.3924, 0.1846, 0.2094, 0.1467, 0.2555, 0.1512, 0.2534, 0.1782, 0.2057, 0.183, 0.341, 0.1498, 0.3892, 0.1486, 0.3924, 0.1846, 0.3426, 0.1778, 0.299, 0.1535, 0.341, 0.1498, 0.3426, 0.1778, 0.2989, 0.1788, 0.4348, 0.1323, 0.5561, 0.09385, 0.597, 0.1929, 0.4453, 0.1803, 0.04276, 0.09052, 0.1636, 0.13, 0.1523, 0.1779, 0.0, 0.1886, 0.2555, 0.1512, 0.299, 0.1535, 0.2989, 0.1788, 0.2534, 0.1782, 0.2534, 0.1782, 0.2989, 0.1788, 0.2989, 0.2005, 0.2534, 0.203, 0.0, 0.1886, 0.1523, 0.1779, 0.1548, 0.224, 0.01895, 0.2797, 0.4453, 0.1803, 0.597, 0.1929, 0.5765, 0.2837, 0.442, 0.2261, 0.2989, 0.1788, 0.3426, 0.1778, 0.342, 0.2037, 0.2989, 0.2005, 0.3426, 0.1778, 0.3924, 0.1846, 0.3894, 0.2149, 0.342, 0.2037, 0.2057, 0.183, 0.2534, 0.1782, 0.2534, 0.203, 0.2082, 0.2136, 0.3924, 0.1846, 0.4453, 0.1803, 0.442, 0.2261, 0.3894, 0.2149, 0.1523, 0.1779, 0.2057, 0.183, 0.2082, 0.2136, 0.1548, 0.224, 0.1548, 0.224, 0.2082, 0.2136, 0.2175, 0.2507, 0.177, 0.2754, 0.3894, 0.2149, 0.442, 0.2261, 0.4193, 0.2769, 0.3796, 0.2515, 0.2082, 0.2136, 0.2534, 0.203, 0.2573, 0.2347, 0.2175, 0.2507, 0.342, 0.2037, 0.3894, 0.2149, 0.3796, 0.2515, 0.3377, 0.2362, 0.2989, 0.2005, 0.342, 0.2037, 0.3377, 0.2362, 0.2988, 0.2297, 0.442, 0.2261, 0.5765, 0.2837, 0.5001, 0.3561, 0.4193, 0.2769, 0.01895, 0.2797, 0.1548, 0.224, 0.177, 0.2754, 0.0942, 0.3531, 0.2534, 0.203, 0.2989, 0.2005, 0.2988, 0.2297, 0.2573, 0.2347, 0.2573, 0.2347, 0.2988, 0.2297, 0.2983, 0.2698, 0.2692, 0.2755, 0.0942, 0.3531, 0.177, 0.2754, 0.2257, 0.318, 0.2032, 0.3859, 0.4193, 0.2769, 0.5001, 0.3561, 0.3907, 0.3872, 0.3699, 0.3188, 0.2988, 0.2297, 0.3377, 0.2362, 0.3255, 0.277, 0.2983, 0.2698, 0.3377, 0.2362, 0.3796, 0.2515, 0.3524, 0.2929, 0.3255, 0.277, 0.2175, 0.2507, 0.2573, 0.2347, 0.2692, 0.2755, 0.2439, 0.2924, 0.3796, 0.2515, 0.4193, 0.2769, 0.3699, 0.3188, 0.3524, 0.2929, 0.177, 0.2754, 0.2175, 0.2507, 0.2439, 0.2924, 0.2257, 0.318, 0.2257, 0.318, 0.2439, 0.2924, 0.2972, 0.3513, 0.3524, 0.2929, 0.3699, 0.3188, 0.2972, 0.3513, 0.2439, 0.2924, 0.2692, 0.2755, 0.2972, 0.3513, 0.3255, 0.277, 0.3524, 0.2929, 0.2972, 0.3513, 0.2983, 0.2698, 0.3255, 0.277, 0.2972, 0.3513, 0.3699, 0.3188, 0.3907, 0.3872, 0.2972, 0.3513, 0.2032, 0.3859, 0.2257, 0.318, 0.2972, 0.3513, 0.2692, 0.2755, 0.2983, 0.2698, 0.2972, 0.3513, 0.7847, 0.5463, 0.785, 0.5504, 0.782, 0.5582, 0.7627, 0.5531])
_ca = me_cube.color_attributes.new('Col', 'BYTE_COLOR', 'CORNER')
_ca.data.foreach_set('color', [1.0, 1.0, 1.0, 1.0, 1.0, 1.0, 1.0, 1.0, 1.0, 1.0, 1.0, 1.0, 1.0, 1.0, 1.0, 1.0, 1.0, 1.0, 1.0, 1.0, 1.0, 1.0, 1.0, 1.0, 1.0, 1.0, 1.0, 1.0, 1.0, 1.0, 1.0, 1.0, 1.0, 1.0, 1.0, 1.0, 1.0, 1.0, 1.0, 1.0, 1.0, 1.0, 1.0, 1.0, 1.0, 1.0, 1.0, 1.0, 1.0, 1.0, 1.0, 1.0, 1.0, 1.0, 1.0, 1.0, 1.0, 1.0, 1.0, 1.0, 1.0, 1.0, 1.0, 1.0, 1.0, 1.0, 1.0, 1.0, 1.0, 1.0, 1.0, 1.0, 1.0, 1.0, 1.0, 1.0, 1.0, 1.0, 1.0, 1.0, 1.0, 1.0, 1.0, 1.0, 1.0, 1.0, 1.0, 1.0, 1.0, 1.0, 1.0, 1.0, 1.0, 1.0, 1.0, 1.0, 1.0, 1.0, 1.0, 1.0, 1.0, 1.0, 1.0, 1.0, 1.0, 1.0, 1.0, 1.0, 1.0, 1.0, 1.0, 1.0, 1.0, 1.0, 1.0, 1.0, 1.0, 1.0, 1.0, 1.0, 1.0, 1.0, 1.0, 1.0, 1.0, 1.0, 1.0, 1.0, 1.0, 1.0, 1.0, 1.0, 1.0, 1.0, 1.0, 1.0, 1.0, 1.0, 1.0, 1.0, 1.0, 1.0, 1.0, 1.0, 1.0, 1.0, 1.0, 1.0, 1.0, 1.0, 1.0, 1.0, 1.0, 1.0, 1.0, 1.0, 1.0, 1.0, 1.0, 1.0, 1.0, 1.0, 1.0, 1.0, 1.0, 1.0, 1.0, 1.0, 1.0, 1.0, 1.0, 1.0, 1.0, 1.0, 1.0, 1.0, 1.0, 1.0, 1.0, 1.0, 1.0, 1.0, 1.0, 1.0, 1.0, 1.0, 1.0, 1.0, 1.0, 1.0, 1.0, 1.0, 1.0, 1.0, 1.0, 1.0, 1.0, 1.0, 1.0, 1.0, 1.0, 1.0, 1.0, 1.0, 1.0, 1.0, 1.0, 1.0, 1.0, 1.0, 1.0, 1.0, 1.0, 1.0, 1.0, 1.0, 1.0, 1.0, 1.0, 1.0, 1.0, 1.0, 1.0, 1.0, 1.0, 1.0, 1.0, 1.0, 1.0, 1.0, 1.0, 1.0, 1.0, 1.0, 1.0, 1.0, 1.0, 1.0, 1.0, 1.0, 1.0, 1.0, 1.0, 1.0, 1.0, 1.0, 1.0, 1.0, 1.0, 1.0, 1.0, 1.0, 1.0, 1.0, 1.0, 1.0, 1.0, 1.0, 1.0, 1.0, 1.0, 1.0, 1.0, 1.0, 1.0, 1.0, 1.0, 1.0, 1.0, 1.0, 1.0, 1.0, 1.0, 1.0, 1.0, 1.0, 1.0, 1.0, 1.0, 1.0, 1.0, 1.0, 1.0, 1.0, 1.0, 1.0, 1.0, 1.0, 1.0, 1.0, 1.0, 1.0, 1.0, 1.0, 1.0, 1.0, 1.0, 1.0, 1.0, 1.0, 1.0, 1.0, 1.0, 1.0, 1.0, 1.0, 1.0, 1.0, 1.0, 1.0, 1.0, 1.0, 1.0, 1.0, 1.0, 1.0, 1.0, 1.0, 1.0, 1.0, 1.0, 1.0, 1.0, 1.0, 1.0, 1.0, 1.0, 1.0, 1.0, 1.0, 1.0, 1.0, 1.0, 1.0, 1.0, 1.0, 1.0, 1.0, 1.0, 1.0, 1.0, 1.0, 1.0, 1.0, 1.0, 1.0, 1.0, 1.0, 1.0, 1.0, 1.0, 1.0, 1.0, 1.0, 1.0, 1.0, 1.0, 1.0, 1.0, 1.0, 1.0, 1.0, 1.0, 1.0, 1.0, 1.0, 1.0, 1.0, 1.0, 1.0, 1.0, 1.0, 1.0, 1.0, 1.0, 1.0, 1.0, 1.0, 1.0, 1.0, 1.0, 1.0, 1.0, 1.0, 1.0, 1.0, 1.0, 1.0, 1.0, 1.0, 1.0, 1.0, 1.0, 1.0, 1.0, 1.0, 1.0, 1.0, 1.0, 1.0, 1.0, 1.0, 1.0, 1.0, 1.0, 1.0, 1.0, 1.0, 1.0, 1.0, 1.0, 1.0, 1.0, 1.0, 1.0, 1.0, 1.0, 1.0, 1.0, 1.0, 1.0, 1.0, 1.0, 1.0, 1.0, 1.0, 1.0, 1.0, 1.0, 1.0, 1.0, 1.0, 1.0, 1.0, 1.0, 1.0, 1.0, 1.0, 1.0, 1.0, 1.0, 1.0, 1.0, 1.0, 1.0, 1.0, 1.0, 1.0, 1.0, 1.0, 1.0, 1.0, 1.0, 1.0, 1.0, 1.0, 1.0, 1.0, 1.0, 1.0, 1.0, 1.0, 1.0, 1.0, 1.0, 1.0, 1.0, 1.0, 1.0, 1.0, 1.0, 1.0, 1.0, 1.0, 1.0, 1.0, 1.0, 1.0, 1.0, 1.0, 1.0, 1.0, 1.0, 1.0, 1.0, 1.0, 1.0, 1.0, 1.0, 1.0, 1.0, 1.0, 1.0, 1.0, 1.0, 1.0, 1.0, 1.0, 1.0, 1.0, 1.0, 1.0, 1.0, 1.0, 1.0, 1.0, 1.0, 1.0, 1.0, 1.0, 1.0, 1.0, 1.0, 1.0, 1.0, 1.0, 1.0, 1.0, 1.0, 1.0, 1.0, 1.0, 1.0, 1.0, 1.0, 1.0, 1.0, 1.0, 1.0, 1.0, 1.0, 1.0, 1.0, 1.0, 1.0, 1.0, 1.0, 1.0, 1.0, 1.0, 1.0, 1.0, 1.0, 1.0, 1.0, 1.0, 1.0, 1.0, 1.0, 1.0, 1.0, 1.0, 1.0, 1.0, 1.0, 1.0, 1.0, 1.0, 1.0, 1.0, 1.0, 1.0, 1.0, 1.0, 1.0, 1.0, 1.0, 1.0, 1.0, 1.0, 1.0, 1.0, 1.0, 1.0, 1.0, 1.0, 1.0, 1.0, 1.0, 1.0, 1.0, 1.0, 1.0, 1.0, 1.0, 1.0, 1.0, 1.0, 1.0, 1.0, 1.0, 1.0, 1.0, 1.0, 1.0, 1.0, 1.0, 1.0, 1.0, 1.0, 1.0, 1.0, 1.0, 1.0, 1.0, 1.0, 1.0, 1.0, 1.0, 1.0, 1.0, 1.0, 1.0, 1.0, 1.0, 1.0, 1.0, 1.0, 1.0, 1.0, 1.0, 1.0, 1.0, 1.0, 1.0, 1.0, 1.0, 1.0, 1.0, 1.0, 1.0, 1.0, 1.0, 1.0, 1.0, 1.0, 1.0, 1.0, 1.0, 1.0, 1.0, 1.0, 1.0, 1.0, 1.0, 1.0, 1.0, 1.0, 1.0, 1.0, 1.0, 1.0, 1.0, 1.0, 1.0, 1.0, 1.0, 1.0, 1.0, 1.0, 1.0, 1.0, 1.0, 1.0, 1.0, 1.0, 1.0, 1.0, 1.0, 1.0, 1.0, 1.0, 1.0, 1.0, 1.0, 1.0, 1.0, 1.0, 1.0, 1.0, 1.0, 1.0, 1.0, 1.0, 1.0, 1.0, 1.0, 1.0, 1.0, 1.0, 1.0, 1.0, 1.0, 1.0, 1.0, 1.0, 1.0, 1.0, 1.0, 1.0, 1.0, 1.0, 1.0, 1.0, 1.0, 1.0, 1.0, 1.0, 1.0, 1.0, 1.0, 1.0, 1.0, 1.0, 1.0, 1.0, 1.0, 1.0, 1.0, 1.0, 1.0, 1.0, 1.0, 1.0, 1.0, 1.0, 1.0, 1.0, 1.0, 1.0, 1.0, 1.0, 1.0, 1.0, 1.0, 1.0, 1.0, 1.0, 1.0, 1.0, 1.0, 1.0, 1.0, 1.0, 1.0, 1.0, 1.0, 1.0, 1.0, 1.0, 1.0, 1.0, 1.0, 1.0, 1.0, 1.0, 1.0, 1.0, 1.0, 1.0, 1.0, 1.0, 1.0, 1.0, 1.0, 1.0, 1.0, 1.0, 1.0, 1.0, 1.0, 1.0, 1.0, 1.0, 1.0, 1.0, 1.0, 1.0, 1.0, 1.0, 1.0, 1.0, 1.0, 1.0, 1.0, 1.0, 1.0, 1.0, 1.0, 1.0, 1.0, 1.0, 1.0, 1.0, 1.0, 1.0, 1.0, 1.0, 1.0, 1.0, 1.0, 1.0, 1.0, 1.0, 1.0, 1.0, 1.0, 1.0, 1.0, 1.0, 1.0, 1.0, 1.0, 1.0, 1.0, 1.0, 1.0, 1.0, 1.0, 1.0, 1.0, 1.0, 1.0, 1.0, 1.0, 1.0, 1.0, 1.0, 1.0, 1.0, 1.0, 1.0, 1.0, 1.0, 1.0, 1.0, 1.0, 1.0, 1.0, 1.0, 1.0, 1.0, 1.0, 1.0, 1.0, 1.0, 1.0, 1.0, 1.0, 1.0, 1.0, 1.0, 1.0, 1.0, 1.0, 1.0, 1.0, 1.0, 1.0, 1.0, 1.0, 1.0, 1.0, 1.0, 1.0, 1.0, 1.0, 1.0, 1.0, 1.0, 1.0, 1.0, 1.0, 1.0, 1.0, 1.0, 1.0, 1.0, 1.0, 1.0, 1.0, 1.0, 1.0, 1.0, 1.0, 1.0, 1.0, 1.0, 1.0, 1.0, 1.0, 1.0, 1.0, 1.0, 1.0, 1.0, 1.0, 1.0, 1.0, 1.0, 1.0, 1.0, 1.0, 1.0, 1.0, 1.0, 1.0, 1.0, 1.0, 1.0, 1.0, 1.0, 1.0, 1.0, 1.0, 1.0, 1.0, 1.0, 1.0, 1.0, 1.0, 1.0, 1.0, 1.0, 1.0, 1.0, 1.0, 1.0, 1.0, 1.0, 1.0, 1.0, 1.0, 1.0, 1.0, 1.0, 1.0, 1.0, 1.0, 1.0, 1.0, 1.0, 1.0, 1.0, 1.0, 1.0, 1.0, 1.0, 1.0, 1.0, 1.0, 1.0, 1.0, 1.0, 1.0, 1.0, 1.0, 1.0, 1.0, 1.0, 1.0, 1.0, 1.0, 1.0, 1.0, 1.0, 1.0, 1.0, 1.0, 1.0, 1.0, 1.0, 1.0, 1.0, 1.0, 1.0, 1.0, 1.0, 1.0, 1.0, 1.0, 1.0, 1.0, 1.0, 1.0, 1.0, 1.0, 1.0, 1.0, 1.0, 1.0, 1.0, 1.0, 1.0, 1.0, 1.0, 1.0, 1.0, 1.0, 1.0, 1.0, 1.0, 1.0, 1.0, 1.0, 1.0, 1.0, 1.0, 1.0, 1.0, 1.0, 1.0, 1.0, 1.0, 1.0, 1.0, 1.0, 1.0, 1.0, 1.0, 1.0, 1.0, 1.0, 1.0, 1.0, 1.0, 1.0, 1.0, 1.0, 1.0, 1.0, 1.0, 1.0, 1.0, 1.0, 1.0, 1.0, 1.0, 1.0, 1.0, 1.0, 1.0, 1.0, 1.0, 1.0, 1.0, 1.0, 1.0, 1.0, 1.0, 1.0, 1.0, 1.0, 1.0, 1.0, 1.0, 1.0, 1.0, 1.0, 1.0, 1.0, 1.0, 1.0, 1.0, 1.0, 1.0, 1.0, 1.0, 1.0, 1.0, 1.0, 1.0, 1.0, 1.0, 1.0, 1.0, 1.0, 1.0, 1.0, 1.0, 1.0, 1.0, 1.0, 1.0, 1.0, 1.0, 1.0, 1.0, 1.0, 1.0, 1.0, 1.0, 1.0, 1.0, 1.0, 1.0, 1.0, 1.0, 1.0, 1.0, 1.0, 1.0, 1.0, 1.0, 1.0, 1.0, 1.0, 1.0, 1.0, 1.0, 1.0, 1.0, 1.0, 1.0, 1.0, 1.0, 1.0, 1.0, 1.0, 1.0, 1.0, 1.0, 1.0, 1.0, 1.0, 1.0, 1.0, 1.0, 1.0, 1.0, 1.0, 1.0, 1.0, 1.0, 1.0, 1.0, 1.0, 1.0, 1.0, 1.0, 1.0, 1.0, 1.0, 1.0, 1.0, 1.0, 1.0, 1.0, 1.0, 1.0, 1.0, 1.0, 1.0, 1.0, 1.0, 1.0, 1.0, 1.0, 1.0, 1.0, 1.0, 1.0, 1.0, 1.0, 1.0, 1.0, 1.0, 1.0, 1.0, 1.0, 1.0, 1.0, 1.0, 1.0, 1.0, 1.0, 1.0, 1.0, 1.0, 1.0, 1.0, 1.0, 1.0, 1.0, 1.0, 1.0, 1.0, 1.0, 1.0, 1.0, 1.0, 1.0, 1.0, 1.0, 1.0, 1.0, 1.0, 1.0, 1.0, 1.0, 1.0, 1.0, 1.0, 1.0, 1.0, 1.0, 1.0, 1.0, 1.0, 1.0, 1.0, 1.0, 1.0, 1.0, 1.0, 1.0, 1.0, 1.0, 1.0, 1.0, 1.0, 1.0, 1.0, 1.0, 1.0, 1.0, 1.0, 1.0, 1.0, 1.0, 1.0, 1.0, 1.0, 1.0, 1.0, 1.0, 1.0, 1.0, 1.0, 1.0, 1.0, 1.0, 1.0, 1.0, 1.0, 1.0, 1.0, 1.0, 1.0, 1.0, 1.0, 1.0, 1.0, 1.0, 1.0, 1.0, 1.0, 1.0, 1.0, 1.0, 1.0, 1.0, 1.0, 1.0, 1.0, 1.0, 1.0, 1.0, 1.0, 1.0, 1.0, 1.0, 1.0, 1.0, 1.0, 1.0, 1.0, 1.0, 1.0, 1.0, 1.0, 1.0, 1.0, 1.0, 1.0, 1.0, 1.0, 1.0, 1.0, 1.0, 1.0, 1.0, 1.0, 1.0, 1.0, 1.0, 1.0, 1.0, 1.0, 1.0, 1.0, 1.0, 1.0, 1.0, 1.0, 1.0, 1.0, 1.0, 1.0, 1.0, 1.0, 1.0, 1.0, 1.0, 1.0, 1.0, 1.0, 1.0, 1.0, 1.0, 1.0, 1.0, 1.0, 1.0, 1.0, 1.0, 1.0, 1.0, 1.0, 1.0, 1.0, 1.0, 1.0, 1.0, 1.0, 1.0, 1.0, 1.0, 1.0, 1.0, 1.0, 1.0, 1.0, 1.0, 1.0, 1.0, 1.0, 1.0, 1.0, 1.0, 1.0, 1.0, 1.0, 1.0, 1.0, 1.0, 1.0, 1.0, 1.0, 1.0, 1.0, 1.0, 1.0, 1.0, 1.0, 1.0, 1.0, 1.0, 1.0, 1.0, 1.0, 1.0, 1.0, 1.0, 1.0, 1.0, 1.0, 1.0, 1.0, 1.0, 1.0, 1.0, 1.0, 1.0, 1.0, 1.0, 1.0, 1.0, 1.0, 1.0, 1.0, 1.0, 1.0, 1.0, 1.0, 1.0, 1.0, 1.0, 1.0, 1.0, 1.0, 1.0, 1.0, 1.0, 1.0, 1.0, 1.0, 1.0, 1.0, 1.0, 1.0, 1.0, 1.0, 1.0, 1.0, 1.0, 1.0, 1.0, 1.0, 1.0, 1.0, 1.0, 1.0, 1.0, 1.0, 1.0, 1.0, 1.0, 1.0, 1.0, 1.0, 1.0, 1.0, 1.0, 1.0, 1.0, 1.0, 1.0, 1.0, 1.0, 1.0, 1.0, 1.0, 1.0, 1.0, 1.0, 1.0, 1.0, 1.0, 1.0, 1.0, 1.0, 1.0, 1.0, 1.0, 1.0, 1.0, 1.0, 1.0, 1.0, 1.0, 1.0, 1.0, 1.0, 1.0, 1.0, 1.0, 1.0, 1.0, 1.0, 1.0, 1.0, 1.0, 1.0, 1.0, 1.0, 1.0, 1.0, 1.0, 1.0, 1.0, 1.0, 1.0, 1.0, 1.0, 1.0, 1.0, 1.0, 1.0, 1.0, 1.0, 1.0, 1.0, 1.0, 1.0, 1.0, 1.0, 1.0, 1.0, 1.0, 1.0, 1.0, 1.0, 1.0, 1.0, 1.0, 1.0, 1.0, 1.0, 1.0, 1.0, 1.0, 1.0, 1.0, 1.0, 1.0, 1.0, 1.0, 1.0, 1.0, 1.0, 1.0, 1.0, 1.0, 1.0, 1.0, 1.0, 1.0, 1.0, 1.0, 1.0, 1.0, 1.0, 1.0, 1.0, 1.0, 1.0, 1.0, 1.0, 1.0, 1.0, 1.0, 1.0, 1.0, 1.0, 1.0, 1.0, 1.0, 1.0, 1.0, 1.0, 1.0, 1.0, 1.0, 1.0, 1.0, 1.0, 1.0, 1.0, 1.0, 1.0, 1.0, 1.0, 1.0, 1.0, 1.0, 1.0, 1.0, 1.0, 1.0, 1.0, 1.0, 1.0, 1.0, 1.0, 1.0, 1.0, 1.0, 1.0, 1.0, 1.0, 1.0, 1.0, 1.0, 1.0, 1.0, 1.0, 1.0, 1.0, 1.0, 1.0, 1.0, 1.0, 1.0, 1.0, 1.0, 1.0, 1.0, 1.0, 1.0, 1.0, 1.0, 1.0, 1.0, 1.0, 1.0, 1.0, 1.0, 1.0, 1.0, 1.0, 1.0, 1.0, 1.0, 1.0, 1.0, 1.0, 1.0, 1.0, 1.0, 1.0, 1.0, 1.0, 1.0, 1.0, 1.0, 1.0, 1.0, 1.0, 1.0, 1.0, 1.0, 1.0, 1.0, 1.0, 1.0, 1.0, 1.0, 1.0, 1.0, 1.0, 1.0, 1.0, 1.0, 1.0, 1.0, 1.0, 1.0, 1.0, 1.0, 1.0, 1.0, 1.0, 1.0, 1.0, 1.0, 1.0, 1.0, 1.0, 1.0, 1.0, 1.0, 1.0, 1.0, 1.0, 1.0, 1.0, 1.0, 1.0, 1.0, 1.0, 1.0, 1.0, 1.0, 1.0, 1.0, 1.0, 1.0, 1.0, 1.0, 1.0, 1.0, 1.0, 1.0, 1.0, 1.0, 1.0, 1.0, 1.0, 1.0, 1.0, 1.0, 1.0, 1.0, 1.0, 1.0, 1.0, 1.0, 1.0, 1.0, 1.0, 1.0, 1.0, 1.0, 1.0, 1.0, 1.0, 1.0, 1.0, 1.0, 1.0, 1.0, 1.0, 1.0, 1.0, 1.0, 1.0, 1.0, 1.0, 1.0, 1.0, 1.0, 1.0, 1.0, 1.0, 1.0, 1.0, 1.0, 1.0, 1.0, 1.0, 1.0, 1.0, 1.0, 1.0, 1.0, 1.0, 1.0, 1.0, 1.0, 1.0, 1.0, 1.0, 1.0, 1.0, 1.0, 1.0, 1.0, 1.0, 1.0, 1.0, 1.0, 1.0, 1.0, 1.0, 1.0, 1.0, 1.0, 1.0, 1.0, 1.0, 1.0, 1.0, 1.0, 1.0, 1.0, 1.0, 1.0, 1.0, 1.0, 1.0, 1.0, 1.0, 1.0, 1.0, 1.0, 1.0, 1.0, 1.0, 1.0, 1.0, 1.0, 1.0, 1.0, 1.0, 1.0, 1.0, 1.0, 1.0, 1.0, 1.0, 1.0, 1.0, 1.0, 1.0, 1.0, 1.0, 1.0, 1.0, 1.0, 1.0, 1.0, 1.0, 1.0, 1.0, 1.0, 1.0, 1.0, 1.0, 1.0, 1.0, 1.0, 1.0, 1.0, 1.0, 1.0, 1.0, 1.0, 1.0, 1.0, 1.0, 1.0, 1.0, 1.0, 1.0, 1.0, 1.0, 1.0, 1.0, 1.0, 1.0, 1.0, 1.0, 1.0, 1.0, 1.0, 1.0, 1.0, 1.0, 1.0, 1.0, 1.0, 1.0, 1.0, 1.0, 1.0, 1.0, 1.0, 1.0, 1.0, 1.0, 1.0, 1.0, 1.0, 1.0, 1.0, 1.0, 1.0, 1.0, 1.0, 1.0, 1.0, 1.0, 1.0, 1.0, 1.0, 1.0, 1.0, 1.0, 1.0, 1.0, 1.0, 1.0, 1.0, 1.0, 1.0, 1.0, 1.0, 1.0, 1.0, 1.0, 1.0, 1.0, 1.0, 1.0, 1.0, 1.0, 1.0, 1.0, 1.0, 1.0, 1.0, 1.0, 1.0, 1.0, 1.0, 1.0, 1.0, 1.0, 1.0, 1.0, 1.0, 1.0, 1.0, 1.0, 1.0, 1.0, 1.0, 1.0, 1.0, 1.0, 1.0, 1.0, 1.0, 1.0, 1.0, 1.0, 1.0, 1.0, 1.0, 1.0, 1.0, 1.0, 1.0, 1.0, 1.0, 1.0, 1.0, 1.0, 1.0, 1.0, 1.0, 1.0, 1.0, 1.0, 1.0, 1.0, 1.0, 1.0, 1.0, 1.0, 1.0, 1.0, 1.0, 1.0, 1.0, 1.0, 1.0, 1.0, 1.0, 1.0, 1.0, 1.0, 1.0, 1.0, 1.0, 1.0, 1.0, 1.0, 1.0, 1.0, 1.0, 1.0, 1.0, 1.0, 1.0, 1.0, 1.0, 1.0, 1.0, 1.0, 1.0, 1.0, 1.0, 1.0, 1.0, 1.0, 1.0, 1.0, 1.0, 1.0, 1.0, 1.0, 1.0, 1.0, 1.0, 1.0, 1.0, 1.0, 1.0, 1.0, 1.0, 1.0, 1.0, 1.0, 1.0, 1.0, 1.0, 1.0, 1.0, 1.0, 1.0, 1.0, 1.0, 1.0, 1.0, 1.0, 1.0, 1.0, 1.0, 1.0, 1.0, 1.0, 1.0, 1.0, 1.0, 1.0, 1.0, 1.0, 1.0, 1.0, 1.0, 1.0, 1.0, 1.0, 1.0, 1.0, 1.0, 1.0, 1.0, 1.0, 1.0, 1.0, 1.0, 1.0, 1.0, 1.0, 1.0, 1.0, 1.0, 1.0, 1.0, 1.0, 1.0, 1.0, 1.0, 1.0, 1.0, 1.0, 1.0, 1.0, 1.0, 1.0, 1.0, 1.0, 1.0, 1.0, 1.0, 1.0, 1.0, 1.0, 1.0, 1.0, 1.0, 1.0, 1.0, 1.0, 1.0, 1.0, 1.0, 1.0, 1.0, 1.0, 1.0, 1.0, 1.0, 1.0, 1.0, 1.0, 1.0, 1.0, 1.0, 1.0, 1.0, 1.0, 1.0, 1.0, 1.0, 1.0, 1.0, 1.0, 1.0, 1.0, 1.0, 1.0, 1.0, 1.0, 1.0, 1.0, 1.0, 1.0, 1.0, 1.0, 1.0, 1.0, 1.0, 1.0, 1.0, 1.0, 1.0, 1.0, 1.0, 1.0, 1.0, 1.0, 1.0, 1.0, 1.0, 1.0, 1.0, 1.0, 1.0, 1.0, 1.0, 1.0, 1.0, 1.0, 1.0, 1.0, 1.0, 1.0, 1.0, 1.0, 1.0, 1.0, 1.0, 1.0, 1.0, 1.0, 1.0, 1.0, 1.0, 1.0, 1.0, 1.0, 1.0, 1.0, 1.0, 1.0, 1.0, 1.0, 1.0, 1.0, 1.0, 1.0, 1.0, 1.0, 1.0, 1.0, 1.0, 1.0, 1.0, 1.0, 1.0, 1.0, 1.0, 1.0, 1.0, 1.0, 1.0, 1.0, 1.0, 1.0, 1.0, 1.0, 1.0, 1.0, 1.0, 1.0, 1.0, 1.0, 1.0, 1.0, 1.0, 1.0, 1.0, 1.0, 1.0, 1.0, 1.0, 1.0, 1.0, 1.0, 1.0, 1.0, 1.0, 1.0, 1.0, 1.0, 1.0, 1.0, 1.0, 1.0, 1.0, 1.0, 1.0, 1.0, 1.0, 1.0, 1.0, 1.0, 1.0, 1.0, 1.0, 1.0, 1.0, 1.0, 1.0, 1.0, 1.0, 1.0, 1.0, 1.0, 1.0, 1.0, 1.0, 1.0, 1.0, 1.0, 1.0, 1.0, 1.0, 1.0, 1.0, 1.0, 1.0, 1.0, 1.0, 1.0, 1.0, 1.0, 1.0, 1.0, 1.0, 1.0, 1.0, 1.0, 1.0, 1.0, 1.0, 1.0, 1.0, 1.0, 1.0, 1.0, 1.0, 1.0, 1.0, 1.0, 1.0, 1.0, 1.0, 1.0, 1.0, 1.0, 1.0, 1.0, 1.0, 1.0, 1.0, 1.0, 1.0, 1.0, 1.0, 1.0, 1.0, 1.0, 1.0, 1.0, 1.0, 1.0, 1.0, 1.0, 1.0, 1.0, 1.0, 1.0, 1.0, 1.0, 1.0, 1.0, 1.0, 1.0, 1.0, 1.0, 1.0, 1.0, 1.0, 1.0, 1.0, 1.0, 1.0, 1.0, 1.0, 1.0, 1.0, 1.0, 1.0, 1.0, 1.0, 1.0, 1.0, 1.0, 1.0, 1.0, 1.0, 1.0, 1.0, 1.0, 1.0, 1.0, 1.0, 1.0, 1.0, 1.0, 1.0, 1.0, 1.0, 1.0, 1.0, 1.0, 1.0, 1.0, 1.0, 1.0, 1.0, 1.0, 1.0, 1.0, 1.0, 1.0, 1.0, 1.0, 1.0, 1.0, 1.0, 1.0, 1.0, 1.0, 1.0, 1.0, 1.0, 1.0, 1.0, 1.0, 1.0, 1.0, 1.0, 1.0, 1.0, 1.0, 1.0, 1.0, 1.0, 1.0, 1.0, 1.0, 1.0, 1.0, 1.0, 1.0, 1.0, 1.0, 1.0, 1.0, 1.0, 1.0, 1.0, 1.0, 1.0, 1.0, 1.0, 1.0, 1.0, 1.0, 1.0, 1.0, 1.0, 1.0, 1.0, 1.0, 1.0, 1.0, 1.0, 1.0, 1.0, 1.0, 1.0, 1.0, 1.0, 1.0, 1.0, 1.0, 1.0, 1.0, 1.0, 1.0, 1.0, 1.0, 1.0, 1.0, 1.0, 1.0, 1.0, 1.0, 1.0, 1.0, 1.0, 1.0, 1.0, 1.0, 1.0, 1.0, 1.0, 1.0, 1.0, 1.0, 1.0, 1.0, 1.0, 1.0, 1.0, 1.0, 1.0, 1.0, 1.0, 1.0, 1.0, 1.0, 1.0, 1.0, 1.0, 1.0, 1.0, 1.0, 1.0, 1.0, 1.0, 1.0, 1.0, 1.0, 1.0, 1.0, 1.0, 1.0, 1.0, 1.0, 1.0, 1.0, 1.0, 1.0, 1.0, 1.0, 1.0, 1.0, 1.0, 1.0, 1.0, 1.0, 1.0, 1.0, 1.0, 1.0, 1.0, 1.0, 1.0, 1.0, 1.0, 1.0, 1.0, 1.0, 1.0, 1.0, 1.0, 1.0, 1.0, 1.0, 1.0, 1.0, 1.0, 1.0, 1.0, 1.0, 1.0, 1.0, 1.0, 1.0, 1.0, 1.0, 1.0, 1.0, 1.0, 1.0, 1.0, 1.0, 1.0, 1.0, 1.0, 1.0, 1.0, 1.0, 1.0, 1.0, 1.0, 1.0, 1.0, 1.0, 1.0, 1.0, 1.0, 1.0, 1.0, 1.0, 1.0, 1.0, 1.0, 1.0, 1.0, 1.0, 1.0, 1.0, 1.0, 1.0, 1.0, 1.0, 1.0, 1.0, 1.0, 1.0, 1.0, 1.0, 1.0, 1.0, 1.0, 1.0, 1.0, 1.0, 1.0, 1.0, 1.0, 1.0, 1.0, 1.0, 1.0, 1.0, 1.0, 1.0, 1.0, 1.0, 1.0, 1.0, 1.0, 1.0, 1.0, 1.0, 1.0, 1.0, 1.0, 1.0, 1.0, 1.0, 1.0, 1.0, 1.0, 1.0, 1.0, 1.0, 1.0, 1.0, 1.0, 1.0, 1.0, 1.0, 1.0, 1.0, 1.0, 1.0, 1.0, 1.0, 1.0, 1.0, 1.0, 1.0, 1.0, 1.0, 1.0, 1.0, 1.0, 1.0, 1.0, 1.0, 1.0, 1.0, 1.0, 1.0, 1.0, 1.0, 1.0, 1.0, 1.0, 1.0, 1.0, 1.0, 1.0, 1.0, 1.0, 1.0, 1.0, 1.0, 1.0, 1.0, 1.0, 1.0, 1.0, 1.0, 1.0, 1.0, 1.0, 1.0, 1.0, 1.0, 1.0, 1.0, 1.0, 1.0, 1.0, 1.0, 1.0, 1.0, 1.0, 1.0, 1.0, 1.0, 1.0, 1.0, 1.0, 1.0, 1.0, 1.0, 1.0, 1.0, 1.0, 1.0, 1.0, 1.0, 1.0, 1.0, 1.0, 1.0, 1.0, 1.0, 1.0, 1.0, 1.0, 1.0, 1.0, 1.0, 1.0, 1.0, 1.0, 1.0, 1.0, 1.0, 1.0, 1.0, 1.0, 1.0, 1.0, 1.0, 1.0, 1.0, 1.0, 1.0, 1.0, 1.0, 1.0, 1.0, 1.0, 1.0, 1.0, 1.0, 1.0, 1.0, 1.0, 1.0, 1.0, 1.0, 1.0, 1.0, 1.0, 1.0, 1.0, 1.0, 1.0, 1.0, 1.0, 1.0, 1.0, 1.0, 1.0, 1.0, 1.0, 1.0, 1.0, 1.0, 1.0, 1.0, 1.0, 1.0, 1.0, 1.0, 1.0, 1.0, 1.0, 1.0, 1.0, 1.0, 1.0, 1.0, 1.0, 1.0, 1.0, 1.0, 1.0, 1.0, 1.0, 1.0, 1.0, 1.0, 1.0, 1.0, 1.0, 1.0, 1.0, 1.0, 1.0, 1.0, 1.0, 1.0, 1.0, 1.0, 1.0, 1.0, 1.0, 1.0, 1.0, 1.0, 1.0, 1.0, 1.0, 1.0, 1.0, 1.0, 1.0, 1.0, 1.0, 1.0, 1.0, 1.0, 1.0, 1.0, 1.0, 1.0, 1.0, 1.0, 1.0, 1.0, 1.0, 1.0, 1.0, 1.0, 1.0, 1.0, 1.0, 1.0, 1.0, 1.0, 1.0, 1.0, 1.0, 1.0, 1.0, 1.0, 1.0, 1.0, 1.0, 1.0, 1.0, 1.0, 1.0, 1.0, 1.0, 1.0, 1.0, 1.0, 1.0, 1.0, 1.0, 1.0, 1.0, 1.0, 1.0, 1.0, 1.0, 1.0, 1.0, 1.0, 1.0, 1.0, 1.0, 1.0, 1.0, 1.0, 1.0, 1.0, 1.0, 1.0, 1.0, 1.0, 1.0, 1.0, 1.0, 1.0, 1.0, 1.0, 1.0, 1.0, 1.0, 1.0, 1.0, 1.0, 1.0, 1.0, 1.0, 1.0, 1.0, 1.0, 1.0, 1.0, 1.0, 1.0, 1.0, 1.0, 1.0, 1.0, 1.0, 1.0, 1.0, 1.0, 1.0, 1.0, 1.0, 1.0, 1.0, 1.0, 1.0, 1.0, 1.0, 1.0, 1.0, 1.0, 1.0, 1.0, 1.0, 1.0, 1.0, 1.0, 1.0, 1.0, 1.0, 1.0, 1.0, 1.0, 1.0, 1.0, 1.0, 1.0, 1.0, 1.0, 1.0, 1.0, 1.0, 1.0, 1.0, 1.0, 1.0, 1.0, 1.0, 1.0, 1.0, 1.0, 1.0, 1.0, 1.0, 1.0, 1.0, 1.0, 1.0, 1.0, 1.0, 1.0, 1.0, 1.0, 1.0, 1.0, 1.0, 1.0, 1.0, 1.0, 1.0, 1.0, 1.0, 1.0, 1.0, 1.0, 1.0, 1.0, 1.0, 1.0, 1.0, 1.0, 1.0, 1.0, 1.0, 1.0, 1.0, 1.0, 1.0, 1.0, 1.0, 1.0, 1.0, 1.0, 1.0, 1.0, 1.0, 1.0, 1.0, 1.0, 1.0, 1.0, 1.0, 1.0, 1.0, 1.0, 1.0, 1.0, 1.0, 1.0, 1.0, 1.0, 1.0, 1.0, 1.0, 1.0, 1.0, 1.0, 1.0, 1.0, 1.0, 1.0, 1.0, 1.0, 1.0, 1.0, 1.0, 1.0, 1.0, 1.0, 1.0, 1.0, 1.0, 1.0, 1.0, 1.0, 1.0, 1.0, 1.0, 1.0, 1.0, 1.0, 1.0, 1.0, 1.0, 1.0, 1.0, 1.0, 1.0, 1.0, 1.0, 1.0, 1.0, 1.0, 1.0, 1.0, 1.0, 1.0, 1.0, 1.0, 1.0, 1.0, 1.0, 1.0, 1.0, 1.0, 1.0, 1.0, 1.0, 1.0, 1.0, 1.0, 1.0, 1.0, 1.0, 1.0, 1.0, 1.0, 1.0, 1.0, 1.0, 1.0, 1.0, 1.0, 1.0, 1.0, 1.0, 1.0, 1.0, 1.0, 1.0, 1.0, 1.0, 1.0, 1.0, 1.0, 1.0, 1.0, 1.0, 1.0, 1.0, 1.0, 1.0, 1.0, 1.0, 1.0, 1.0, 1.0, 1.0, 1.0, 1.0, 1.0, 1.0, 1.0, 1.0, 1.0, 1.0, 1.0, 1.0, 1.0, 1.0, 1.0, 1.0, 1.0, 1.0, 1.0, 1.0, 1.0, 1.0, 1.0, 1.0, 1.0, 1.0, 1.0, 1.0, 1.0, 1.0, 1.0, 1.0, 1.0, 1.0, 1.0, 1.0, 1.0, 1.0, 1.0, 1.0, 1.0, 1.0, 1.0, 1.0, 1.0, 1.0, 1.0, 1.0, 1.0, 1.0, 1.0, 1.0, 1.0, 1.0, 1.0, 1.0, 1.0, 1.0, 1.0, 1.0, 1.0, 1.0, 1.0, 1.0, 1.0, 1.0, 1.0, 1.0, 1.0, 1.0, 1.0, 1.0, 1.0, 1.0, 1.0, 1.0, 1.0, 1.0, 1.0, 1.0, 1.0, 1.0, 1.0, 1.0, 1.0, 1.0, 1.0, 1.0, 1.0, 1.0, 1.0, 1.0, 1.0, 1.0, 1.0, 1.0, 1.0, 1.0, 1.0, 1.0, 1.0, 1.0, 1.0, 1.0, 1.0, 1.0, 1.0, 1.0, 1.0, 1.0, 1.0, 1.0, 1.0, 1.0, 1.0, 1.0, 1.0, 1.0, 1.0, 1.0, 1.0, 1.0, 1.0, 1.0, 1.0, 1.0, 1.0, 1.0, 1.0, 1.0, 1.0, 1.0, 1.0, 1.0, 1.0, 1.0, 1.0, 1.0, 1.0, 1.0, 1.0, 1.0, 1.0, 1.0, 1.0, 1.0, 1.0, 1.0, 1.0, 1.0, 1.0, 1.0, 1.0, 1.0, 1.0, 1.0, 1.0, 1.0, 1.0, 1.0, 1.0, 1.0, 1.0, 1.0, 1.0, 1.0, 1.0, 1.0, 1.0, 1.0, 1.0, 1.0, 1.0, 1.0, 1.0, 1.0, 1.0, 1.0, 1.0, 1.0, 1.0, 1.0, 1.0, 1.0, 1.0, 1.0, 1.0, 1.0, 1.0, 1.0, 1.0, 1.0, 1.0, 1.0, 1.0, 1.0, 1.0, 1.0, 1.0, 1.0, 1.0, 1.0, 1.0, 1.0, 1.0, 1.0, 1.0, 1.0, 1.0, 1.0, 1.0, 1.0, 1.0, 1.0, 1.0, 1.0, 1.0, 1.0, 1.0, 1.0, 1.0, 1.0, 1.0, 1.0, 1.0, 1.0, 1.0, 1.0, 1.0, 1.0, 1.0, 1.0, 1.0, 1.0, 1.0, 1.0, 1.0, 1.0, 1.0, 1.0, 1.0, 1.0, 1.0, 1.0, 1.0, 1.0, 1.0, 1.0, 1.0, 1.0, 1.0, 1.0, 1.0, 1.0, 1.0, 1.0, 1.0, 1.0, 1.0, 1.0, 1.0, 1.0, 1.0, 1.0, 1.0, 1.0, 1.0, 1.0, 1.0, 1.0, 1.0, 1.0, 1.0, 1.0, 1.0, 1.0, 1.0, 1.0, 1.0, 1.0, 1.0, 1.0, 1.0, 1.0, 1.0, 1.0, 1.0, 1.0, 1.0, 1.0, 1.0, 1.0, 1.0, 1.0, 1.0, 1.0, 1.0, 1.0, 1.0, 1.0, 1.0, 1.0, 1.0, 1.0, 1.0, 1.0, 1.0, 1.0, 1.0, 1.0, 1.0, 1.0, 1.0, 1.0, 1.0, 1.0, 1.0, 1.0, 1.0, 1.0, 1.0, 1.0, 1.0, 1.0, 1.0, 1.0, 1.0, 1.0, 1.0, 1.0, 1.0, 1.0, 1.0, 1.0, 1.0, 1.0, 1.0, 1.0, 1.0, 1.0, 1.0, 1.0, 1.0, 1.0, 1.0, 1.0, 1.0, 1.0, 1.0, 1.0, 1.0, 1.0, 1.0, 1.0, 1.0, 1.0, 1.0, 1.0, 1.0, 1.0, 1.0, 1.0, 1.0, 1.0, 1.0, 1.0, 1.0, 1.0, 1.0, 1.0, 1.0, 1.0, 1.0, 1.0, 1.0, 1.0, 1.0, 1.0, 1.0, 1.0, 1.0, 1.0, 1.0, 1.0, 1.0, 1.0, 1.0, 1.0, 1.0, 1.0, 1.0, 1.0, 1.0, 1.0, 1.0, 1.0, 1.0, 1.0, 1.0, 1.0, 1.0, 1.0, 1.0, 1.0, 1.0, 1.0, 1.0, 1.0, 1.0, 1.0, 1.0, 1.0, 1.0, 1.0, 1.0, 1.0, 1.0, 1.0, 1.0, 1.0, 1.0, 1.0, 1.0, 1.0, 1.0, 1.0, 1.0, 1.0, 1.0, 1.0, 1.0, 1.0, 1.0, 1.0, 1.0, 1.0, 1.0, 1.0, 1.0, 1.0, 1.0, 1.0, 1.0, 1.0, 1.0, 1.0, 1.0, 1.0, 1.0, 1.0, 1.0, 1.0, 1.0, 1.0, 1.0, 1.0, 1.0, 1.0, 1.0, 1.0, 1.0, 1.0, 1.0, 1.0, 1.0, 1.0, 1.0, 1.0, 1.0, 1.0, 1.0, 1.0, 1.0, 1.0, 1.0, 1.0, 1.0, 1.0, 1.0, 1.0, 1.0, 1.0, 1.0, 1.0, 1.0, 1.0, 1.0, 1.0, 1.0, 1.0, 1.0, 1.0, 1.0, 1.0, 1.0, 1.0, 1.0, 1.0, 1.0, 1.0, 1.0, 1.0, 1.0, 1.0, 1.0, 1.0, 1.0, 1.0, 1.0, 1.0, 1.0, 1.0, 1.0, 1.0, 1.0, 1.0, 1.0, 1.0, 1.0, 1.0, 1.0, 1.0, 1.0, 1.0, 1.0, 1.0, 1.0, 1.0, 1.0, 1.0, 1.0, 1.0, 1.0, 1.0, 1.0, 1.0, 1.0, 1.0, 1.0, 1.0, 1.0, 1.0, 1.0, 1.0, 1.0, 1.0, 1.0, 1.0, 1.0, 1.0, 1.0, 1.0, 1.0, 1.0, 1.0, 1.0, 1.0, 1.0, 1.0, 1.0, 1.0, 1.0, 1.0, 1.0, 1.0, 1.0, 1.0, 1.0, 1.0, 1.0, 1.0, 1.0, 1.0, 1.0, 1.0, 1.0, 1.0, 1.0, 1.0, 1.0, 1.0, 1.0, 1.0, 1.0, 1.0, 1.0, 1.0, 1.0, 1.0, 1.0, 1.0, 1.0, 1.0, 1.0, 1.0, 1.0, 1.0, 1.0, 1.0, 1.0, 1.0, 1.0, 1.0, 1.0, 1.0, 1.0, 1.0, 1.0, 1.0, 1.0, 1.0, 1.0, 1.0, 1.0, 1.0, 1.0, 1.0, 1.0, 1.0, 1.0, 1.0, 1.0, 1.0, 1.0, 1.0, 1.0, 1.0, 1.0, 1.0, 1.0, 1.0, 1.0, 1.0, 1.0, 1.0, 1.0, 1.0, 1.0, 1.0, 1.0, 1.0, 1.0, 1.0, 1.0, 1.0, 1.0, 1.0, 1.0, 1.0, 1.0, 1.0, 1.0, 1.0, 1.0, 1.0, 1.0, 1.0, 1.0, 1.0, 1.0, 1.0, 1.0, 1.0, 1.0, 1.0, 1.0, 1.0, 1.0, 1.0, 1.0, 1.0, 1.0, 1.0, 1.0, 1.0, 1.0, 1.0, 1.0, 1.0, 1.0, 1.0, 1.0, 1.0, 1.0, 1.0, 1.0, 1.0, 1.0, 1.0, 1.0, 1.0, 1.0, 1.0, 1.0, 1.0, 1.0, 1.0, 1.0, 1.0, 1.0, 1.0, 1.0, 1.0, 1.0, 1.0, 1.0, 1.0, 1.0, 1.0, 1.0, 1.0, 1.0, 1.0, 1.0, 1.0, 1.0, 1.0, 1.0, 1.0, 1.0, 1.0, 1.0, 1.0, 1.0, 1.0, 1.0, 1.0, 1.0, 1.0, 1.0, 1.0, 1.0, 1.0, 1.0, 1.0, 1.0, 1.0, 1.0, 1.0, 1.0, 1.0, 1.0, 1.0, 1.0, 1.0, 1.0, 1.0, 1.0, 1.0, 1.0, 1.0, 1.0, 1.0, 1.0, 1.0, 1.0, 1.0, 1.0, 1.0, 1.0, 1.0, 1.0, 1.0, 1.0, 1.0, 1.0, 1.0, 1.0, 1.0, 1.0, 1.0, 1.0, 1.0, 1.0, 1.0, 1.0, 1.0, 1.0, 1.0, 1.0, 1.0, 1.0, 1.0, 1.0, 1.0, 1.0, 1.0, 1.0, 1.0, 1.0, 1.0, 1.0, 1.0, 1.0, 1.0, 1.0, 1.0, 1.0, 1.0, 1.0, 1.0, 1.0, 1.0, 1.0, 1.0, 1.0, 1.0, 1.0, 1.0, 1.0, 1.0, 1.0, 1.0, 1.0, 1.0, 1.0, 1.0, 1.0, 1.0, 1.0, 1.0, 1.0, 1.0, 1.0, 1.0, 1.0, 1.0, 1.0, 1.0, 1.0, 1.0, 1.0, 1.0, 1.0, 1.0, 1.0, 1.0, 1.0, 1.0, 1.0, 1.0, 1.0, 1.0, 1.0, 1.0, 1.0, 1.0, 1.0, 1.0, 1.0, 1.0, 1.0, 1.0, 1.0, 1.0, 1.0, 1.0, 1.0, 1.0, 1.0, 1.0, 1.0, 1.0, 1.0, 1.0, 1.0, 1.0, 1.0, 1.0, 1.0, 1.0, 1.0, 1.0, 1.0, 1.0, 1.0, 1.0, 1.0, 1.0, 1.0, 1.0, 1.0, 1.0, 1.0, 1.0, 1.0, 1.0, 1.0, 1.0, 1.0, 1.0, 1.0, 1.0, 1.0, 1.0, 1.0, 1.0, 1.0, 1.0, 1.0, 1.0, 1.0, 1.0, 1.0, 1.0, 1.0, 1.0, 1.0, 1.0, 1.0, 1.0, 1.0, 1.0, 1.0, 1.0, 1.0, 1.0, 1.0, 1.0, 1.0, 1.0, 1.0, 1.0, 1.0, 1.0, 1.0, 1.0, 1.0, 1.0, 1.0, 1.0, 1.0, 1.0, 1.0, 1.0, 1.0, 1.0, 1.0, 1.0, 1.0, 1.0, 1.0, 1.0, 1.0, 1.0, 1.0, 1.0, 1.0, 1.0, 1.0, 1.0, 1.0, 1.0, 1.0, 1.0, 1.0, 1.0, 1.0, 1.0, 1.0, 1.0, 1.0, 1.0, 1.0, 1.0, 1.0, 1.0, 1.0, 1.0, 1.0, 1.0, 1.0, 1.0, 1.0, 1.0, 1.0, 1.0, 1.0, 1.0, 1.0, 1.0, 1.0, 1.0, 1.0, 1.0, 1.0, 1.0, 1.0, 1.0, 1.0, 1.0, 1.0, 1.0, 1.0, 1.0, 1.0, 1.0, 1.0, 1.0, 1.0, 1.0, 1.0, 1.0, 1.0, 1.0, 1.0, 1.0, 1.0, 1.0, 1.0, 1.0, 1.0, 1.0, 1.0, 1.0, 1.0, 1.0, 1.0, 1.0, 1.0, 1.0, 1.0, 1.0, 1.0, 1.0, 1.0, 1.0, 1.0, 1.0, 1.0, 1.0, 1.0, 1.0, 1.0, 1.0, 1.0, 1.0, 1.0, 1.0, 1.0, 1.0, 1.0, 1.0, 1.0, 1.0, 1.0, 1.0, 1.0, 1.0, 1.0, 1.0, 1.0, 1.0, 1.0, 1.0, 1.0, 1.0, 1.0, 1.0, 1.0, 1.0, 1.0, 1.0, 1.0, 1.0, 1.0, 1.0, 1.0, 1.0, 1.0, 1.0, 1.0, 1.0, 1.0, 1.0, 1.0, 1.0, 1.0, 1.0, 1.0, 1.0, 1.0, 1.0, 1.0, 1.0, 1.0, 1.0, 1.0, 1.0, 1.0, 1.0, 1.0, 1.0, 1.0, 1.0, 1.0, 1.0, 1.0, 1.0, 1.0, 1.0, 1.0, 1.0, 1.0, 1.0, 1.0, 1.0, 1.0, 1.0, 1.0, 1.0, 1.0, 1.0, 1.0, 1.0, 1.0, 1.0, 1.0, 1.0, 1.0, 1.0, 1.0, 1.0, 1.0, 1.0, 1.0, 1.0, 1.0, 1.0, 1.0, 1.0, 1.0, 1.0, 1.0, 1.0, 1.0, 1.0, 1.0, 1.0, 1.0, 1.0, 1.0, 1.0, 1.0, 1.0, 1.0, 1.0, 1.0, 1.0, 1.0, 1.0, 1.0, 1.0, 1.0, 1.0, 1.0, 1.0, 1.0, 1.0, 1.0, 1.0, 1.0, 1.0, 1.0, 1.0, 1.0, 1.0, 1.0, 1.0, 1.0, 1.0, 1.0, 1.0, 1.0, 1.0, 1.0, 1.0, 1.0, 1.0, 1.0, 1.0, 1.0, 1.0, 1.0, 1.0, 1.0, 1.0, 1.0, 1.0, 1.0, 1.0, 1.0, 1.0, 1.0, 1.0, 1.0, 1.0, 1.0, 1.0, 1.0, 1.0, 1.0, 1.0, 1.0, 1.0, 1.0, 1.0, 1.0, 1.0, 1.0, 1.0, 1.0, 1.0, 1.0, 1.0, 1.0, 1.0, 1.0, 1.0, 1.0, 1.0, 1.0, 1.0, 1.0, 1.0, 1.0, 1.0, 1.0, 1.0, 1.0, 1.0, 1.0, 1.0, 1.0, 1.0, 1.0, 1.0, 1.0, 1.0, 1.0, 1.0, 1.0, 1.0, 1.0, 1.0, 1.0, 1.0, 1.0, 1.0, 1.0, 1.0, 1.0, 1.0, 1.0, 1.0, 1.0, 1.0, 1.0, 1.0, 1.0, 1.0, 1.0, 1.0, 1.0, 1.0, 1.0, 1.0, 1.0, 1.0, 1.0, 1.0, 1.0, 1.0, 1.0, 1.0, 1.0, 1.0, 1.0, 1.0, 1.0, 1.0, 1.0, 1.0, 1.0, 1.0, 1.0, 1.0, 1.0, 1.0, 1.0, 1.0, 1.0, 1.0, 1.0, 1.0, 1.0, 1.0, 1.0, 1.0, 1.0, 1.0, 1.0, 1.0, 1.0, 1.0, 1.0, 1.0, 1.0, 1.0, 1.0, 1.0, 1.0, 1.0, 1.0, 1.0, 1.0, 1.0, 1.0, 1.0, 1.0, 1.0, 1.0, 1.0, 1.0, 1.0, 1.0, 1.0, 1.0, 1.0, 1.0, 1.0, 1.0, 1.0, 1.0, 1.0, 1.0, 1.0, 1.0, 1.0, 1.0, 1.0, 1.0, 1.0, 1.0, 1.0, 1.0, 1.0, 1.0, 1.0, 1.0, 1.0, 1.0, 1.0, 1.0, 1.0, 1.0, 1.0, 1.0, 1.0, 1.0, 1.0, 1.0, 1.0, 1.0, 1.0, 1.0, 1.0, 1.0, 1.0, 1.0, 1.0, 1.0, 1.0, 1.0, 1.0, 1.0])
me_cube.materials.append(mat_character)
me_cube.use_remesh_preserve_volume = False
me_cube.use_remesh_preserve_attributes = False
me_cube.use_mirror_vertex_groups = False
me_cube.update()
arm_armature_001 = bpy.data.armatures.new('Armature.001')  # bones are not reproduced
arm_armature = bpy.data.armatures.new('Armature')  # bones are not reproduced

# ---- objects
ob_lamp_007 = bpy.data.objects.new('Lamp.007', light_lamp_007)
ob_lamp_006 = bpy.data.objects.new('Lamp.006', light_lamp_006)
ob_lamp_005 = bpy.data.objects.new('Lamp.005', light_lamp_005)
ob_lamp_004 = bpy.data.objects.new('Lamp.004', light_lamp_004)
ob_lamp_002 = bpy.data.objects.new('Lamp.002', light_lamp_002)
ob_mball = bpy.data.objects.new('Mball', None)
ob_lamp = bpy.data.objects.new('Lamp', light_lamp)
ob_camera = bpy.data.objects.new('Camera', cam_camera)
ob_spine = bpy.data.objects.new('Spine', arm_armature_001)
ob_armature = bpy.data.objects.new('Armature', arm_armature)
ob_cube = bpy.data.objects.new('Cube', me_cube)

# ---- transforms, parenting, visibility, modifiers, constraints
ob_lamp_007.location = (3.167, 2.224, 4.569)
ob_lamp_007.rotation_euler = (0.6503, 0.05522, 1.866)
ob_lamp_007.lock_rotations_4d = False
ob_lamp_007.empty_display_type = 'ARROWS'
ob_lamp_007.color = (0.0, 0.0, 0.0, 0.0)
ob_lamp_007.lineart.crease_threshold = 0.0
ob_lamp_006.location = (-2.608, 2.162, -1.076)
ob_lamp_006.rotation_euler = (0.6503, 0.05522, 1.866)
ob_lamp_006.lock_rotations_4d = False
ob_lamp_006.empty_display_type = 'ARROWS'
ob_lamp_006.color = (0.0, 0.0, 0.0, 0.0)
ob_lamp_006.lineart.crease_threshold = 0.0
ob_lamp_005.location = (-3.088, -1.688, -1.335)
ob_lamp_005.rotation_euler = (0.6503, 0.05522, 1.866)
ob_lamp_005.lock_rotations_4d = False
ob_lamp_005.empty_display_type = 'ARROWS'
ob_lamp_005.color = (0.0, 0.0, 0.0, 0.0)
ob_lamp_005.lineart.crease_threshold = 0.0
ob_lamp_004.location = (2.98, -1.688, 4.804)
ob_lamp_004.rotation_euler = (0.6503, 0.05522, 1.866)
ob_lamp_004.lock_rotations_4d = False
ob_lamp_004.empty_display_type = 'ARROWS'
ob_lamp_004.color = (0.0, 0.0, 0.0, 0.0)
ob_lamp_004.lineart.crease_threshold = 0.0
ob_lamp_002.location = (-2.484, -1.626, 5.554)
ob_lamp_002.rotation_euler = (0.6503, 0.05522, 1.866)
ob_lamp_002.lock_rotations_4d = False
ob_lamp_002.empty_display_type = 'ARROWS'
ob_lamp_002.color = (0.0, 0.0, 0.0, 0.0)
ob_lamp_002.lineart.crease_threshold = 0.0
ob_mball.location = (0.001493, 1.332, 0.6075)
ob_mball.empty_image_offset = (0.0, 0.0)
ob_mball.lineart.crease_threshold = 0.0
ob_lamp.location = (3.167, 2.224, 5.554)
ob_lamp.rotation_euler = (0.6503, 0.05522, 1.866)
ob_lamp.lock_rotations_4d = False
ob_lamp.empty_display_type = 'ARROWS'
ob_lamp.color = (0.0, 0.0, 0.0, 0.0)
ob_lamp.lineart.crease_threshold = 0.0
ob_camera.location = (0.0, -6.232, 3.0)
ob_camera.rotation_euler = (1.309, 0.0, 0.0)
ob_camera.lock_rotations_4d = False
ob_camera.empty_display_type = 'ARROWS'
ob_camera.color = (0.0, 0.0, 0.0, 0.0)
ob_camera.display_type = 'WIRE'
ob_camera.lineart.crease_threshold = 0.0
ob_spine.location = (0.004948, 0.05362, 0.6131)
ob_spine.show_wire = True
ob_spine.show_in_front = True
ob_spine.lineart.crease_threshold = 0.0
ob_armature.location = (0.004157, 0.06792, 0.5737)
ob_armature.lineart.crease_threshold = 0.0
ob_cube.location = (0.000161, 1.331, 0.5985)
ob_cube.lineart.crease_threshold = 0.0
_vg = ob_cube.vertex_groups.new(name='Bone.008')
for _i, _w in zip([67, 118, 120, 122, 124, 126, 128, 204, 206, 208, 210, 212, 214, 216, 218, 220, 222, 224, 226, 228, 230], [0.01253, 0.9999, 1.0, 1.0, 0.9286, 1.0, 1.0, 0.0001877, 0.006205, 1.0, 1.0, 1.0, 1.0, 1.0, 1.0, 0.07125, 9.031e-15, 1.401e-44, 9.517e-05, 0.98, 0.02738]): _vg.add([_i], _w, 'REPLACE')
_vg = ob_cube.vertex_groups.new(name='Bone.007')
for _i, _w in zip([55, 59, 60, 62, 63, 65, 67, 68, 118, 120, 124, 131, 134, 136, 137], [0.5, 0.5, 0.5, 0.5, 0.5, 0.5, 0.4875, 0.5, 8.382e-05, 0.03409, 0.07143, 0.5, 0.5, 0.5, 0.5]): _vg.add([_i], _w, 'REPLACE')
_vg = ob_cube.vertex_groups.new(name='Bone.006')
for _i, _w in zip([17, 20, 36, 38, 43, 45, 47, 49, 52, 53, 54, 142, 144, 145, 147, 149, 154, 159, 161, 171, 174, 178, 184, 185, 195, 199, 236], [0.07089, 0.0, 0.0, 0.0148, 0.9998, 0.9978, 0.5026, 0.5182, 0.9079, 0.9998, 0.9837, 0.5011, 0.5648, 0.5014, 0.9775, 1.0, 0.0, 0.001598, 0.0, 0.01244, 0.0, 0.0, 0.0, 0.0, 0.0, 0.0, 0.0]): _vg.add([_i], _w, 'REPLACE')
_vg = ob_cube.vertex_groups.new(name='Bone.003')
for _i, _w in zip([0, 4, 7, 12, 14, 26, 28, 40, 42, 44, 46, 48, 50, 51, 63, 139, 140, 141, 143, 146, 148, 155, 156, 157, 168, 169, 177, 179, 186], [0.004919, 0.003718, 0.001921, 0.0, 0.02004, 0.01186, 0.01865, 0.0, 1.0, 1.0, 1.0, 1.0, 1.0, 1.0, 0.0, 1.0, 1.0, 0.8906, 1.0, 1.0, 1.0, 0.01656, 0.01611, 0.01088, 0.0, 0.0005136, 1.094e-05, 0.04029, 0.0]): _vg.add([_i], _w, 'REPLACE')
_vg = ob_cube.vertex_groups.new(name='Bone.004')
for _i, _w in zip([56, 57, 58, 61, 64, 66, 121, 123, 125, 129, 130, 132, 133, 135, 138, 213], [0.5, 0.5, 0.5, 0.5, 0.4979, 0.5, 0.0, 0.1104, 6.236e-06, 0.499, 0.5, 0.5, 0.5, 0.5, 0.5, 0.1018]): _vg.add([_i], _w, 'REPLACE')
_vg = ob_cube.vertex_groups.new(name='Bone.005')
for _i, _w in zip([117, 119, 121, 123, 125, 127, 203, 205, 207, 209, 211, 213, 215, 217, 219, 221, 223, 225, 227, 229], [1.0, 1.0, 1.0, 0.8896, 0.01499, 1.0, 1.0, 1.0, 1.0, 1.0, 1.0, 0.9858, 1.0, 1.0, 5.379e-05, 0.06624, 6.245e-26, 0.00193, 0.05125, 1.259e-18]): _vg.add([_i], _w, 'REPLACE')
_vg = ob_cube.vertex_groups.new(name='Bone.002')
for _i, _w in zip([2, 5, 6, 18, 25, 36, 151, 160, 161, 162, 172, 173, 174, 181, 182, 184, 185, 195, 200, 231, 232, 233, 234, 235, 236, 237, 238, 239, 240, 241, 242, 243, 244, 245, 246, 247, 248, 249, 250, 251, 252, 253, 254, 255, 256, 257, 258, 259, 260, 261, 262, 263, 264, 265, 266, 267, 268, 269, 270, 271], [0.00213, 0.0, 0.0007045, 0.0, 0.02085, 0.0004256, 0.0, 0.03299, 0.2485, 0.0005074, 0.0, 0.0001126, 0.0001674, 0.0003437, 0.0007215, 0.0, 0.0, 0.0, 0.0, 1.0, 1.0, 0.0, 1.0, 1.0, 1.0, 1.0, 1.0, 1.0, 1.0, 1.0, 1.0, 1.0, 1.0, 1.0, 1.0, 1.0, 1.0, 1.0, 1.0, 1.0, 1.0, 1.0, 1.0, 1.0, 1.0, 1.0, 1.0, 1.0, 1.0, 1.0, 1.0, 1.0, 1.0, 1.0, 1.0, 1.0, 1.0, 1.0, 1.0, 1.0]): _vg.add([_i], _w, 'REPLACE')
_vg = ob_cube.vertex_groups.new(name='Bone.001')
for _i, _w in zip([2, 5, 6, 7, 8, 9, 10, 11, 12, 17, 18, 19, 20, 21, 26, 27, 30, 31, 33, 34, 36, 37, 38, 141, 150, 151, 154, 156, 159, 160, 161, 162, 167, 168, 169, 170, 171, 172, 173, 174, 178, 181, 182, 183, 184, 185, 186, 191, 193, 194, 195, 198, 199, 200, 233, 236, 237, 244], [0.4588, 1.0, 0.9995, 0.4981, 0.5, 0.5, 0.5, 0.5, 0.9995, 0.4536, 1.0, 1.0, 1.0, 1.0, 0.9893, 0.5, 0.5, 0.9991, 1.0, 1.0, 0.1106, 1.0, 0.9852, 0.1094, 1.0, 1.0, 1.0, 0.4841, 0.01419, 0.1552, 0.1131, 0.6295, 1.0, 1.0, 0.4995, 0.5, 0.5001, 0.07035, 0.5707, 0.0541, 1.0, 0.9997, 1.0, 1.0, 1.0, 0.5002, 0.5, 1.0, 0.5, 1.0, 0.543, 0.5, 1.0, 1.0, 0.004421, 0.0, 0.0, 0.0]): _vg.add([_i], _w, 'REPLACE')
_vg = ob_cube.vertex_groups.new(name='Bone')
for _i, _w in zip([0, 1, 3, 4, 7, 8, 9, 10, 11, 12, 13, 14, 15, 16, 22, 23, 24, 27, 28, 29, 30, 31, 32, 39, 40, 41, 152, 153, 155, 157, 158, 163, 166, 169, 170, 175, 177, 179, 180, 187, 188, 189, 190, 192, 193, 196, 197, 201, 202], [0.9951, 1.0, 0.9982, 0.9179, 0.5, 0.1745, 0.5, 0.5, 0.07513, 0.0004542, 1.0, 0.978, 1.0, 1.0, 1.0, 1.0, 0.9293, 0.5, 0.9814, 1.0, 0.1113, 0.0008623, 1.0, 1.0, 1.0, 1.0, 1.0, 1.0, 0.9834, 0.9891, 0.9585, 0.5, 1.0, 0.5, 0.02949, 0.09187, 1.0, 0.9453, 1.0, 0.5532, 1.0, 1.0, 1.0, 0.9599, 0.5, 1.0, 1.0, 0.9599, 0.9718]): _vg.add([_i], _w, 'REPLACE')
_vg = ob_cube.vertex_groups.new(name='Bone.010')
for _i, _w in zip([0, 1, 3, 4, 13, 14, 15, 16, 23, 24, 35, 40, 81, 82, 83, 84, 85, 86, 88, 91, 93, 95, 97, 98, 100, 102, 104, 106, 107, 108, 109, 110, 111, 112, 113, 114, 115, 116, 163, 164, 165, 166, 175, 176, 187, 188, 189, 190, 192, 196, 197, 201, 202, 223, 229], [2.689e-20, 1.167e-05, 0.001836, 0.0, 1.277e-09, 2.261e-17, 1.256e-30, 1.673e-11, 5.298e-12, 0.07071, 0.0, 0.0, 1.492e-06, 0.02042, 2.669e-17, 0.1408, 6.567e-07, 0.9993, 0.0, 0.9822, 0.9549, 0.9883, 0.9774, 0.9832, 0.9662, 0.9685, 0.9776, 0.965, 0.9804, 0.9892, 0.0, 0.0, 6.034e-21, 5.66e-08, 6.945e-06, 0.8633, 1.823e-15, 0.4871, 1.778e-23, 7.075e-21, 0.0, 0.0, 3.83e-20, 3.383e-31, 2.359e-05, 5.108e-19, 5.199e-16, 3.009e-11, 8.114e-08, 1.619e-05, 8.829e-06, 1.257e-12, 0.02776, 0.02294, 0.01301]): _vg.add([_i], _w, 'REPLACE')
_vg = ob_cube.vertex_groups.new(name='Bone.011')
for _i, _w in zip([4, 13, 81, 82, 83, 86, 87, 88, 89, 90, 91, 92, 93, 94, 95, 96, 97, 98, 99, 100, 101, 102, 103, 104, 105, 106, 107, 108, 109, 110, 111, 113, 114, 115, 116, 163, 164, 175], [0.9731, 0.9954, 1.0, 0.03885, 1.0, 7.06e-07, 0.0004056, 5.511e-14, 3.648e-15, 3.819e-11, 3.821e-07, 0.0005249, 1.52e-13, 4.502e-13, 3.584e-09, 2.819e-09, 0.0, 6.987e-20, 1.535e-11, 1.105e-21, 4.507e-21, 1.334e-33, 5.044e-06, 1.75e-24, 9.091e-31, 0.0, 3.671e-20, 0.0, 1.07e-06, 1.0, 1.0, 1.0, 0.0, 1.0, 0.001909, 1.0, 0.9976, 0.9998]): _vg.add([_i], _w, 'REPLACE')
_vg = ob_cube.vertex_groups.new(name='Bone.009')
for _i, _w in zip([82, 84, 85, 86, 91, 93, 95, 97, 98, 100, 102, 104, 106, 107, 108, 112, 114, 116, 197], [0.9611, 0.9592, 1.0, 0.0257, 0.01784, 0.04509, 0.01174, 0.02261, 0.01679, 0.0338, 0.03152, 0.02241, 0.03497, 0.01965, 0.0108, 1.0, 0.998, 0.9972, 1.23e-05]): _vg.add([_i], _w, 'REPLACE')
_vg = ob_cube.vertex_groups.new(name='Bone.012')
for _i, _w in zip([0, 1, 3, 4, 9, 10, 13, 14, 15, 16, 22, 23, 24, 27, 28, 40, 41, 81, 82, 83, 84, 87, 88, 89, 90, 92, 93, 94, 96, 97, 99, 101, 102, 103, 104, 105, 106, 107, 108, 109, 110, 111, 112, 113, 114, 115, 116, 152, 155, 157, 158, 163, 164, 165, 166, 175, 176, 177, 179, 187, 189, 192, 196, 201], [3.484e-10, 0.0, 0.0, 0.07841, 0.0, 0.0, 6.781e-10, 0.001988, 0.0, 0.0, 0.0, 0.0, 2.703e-05, 0.0, 3.725e-11, 0.0, 0.0, 1.0, 0.0, 0.9949, 0.0, 1.0, 1.0, 1.0, 1.0, 1.0, 0.0, 1.0, 1.0, 0.0, 1.0, 1.0, 0.0, 1.0, 0.0, 1.0, 0.0, 0.0, 0.0, 1.0, 1.0, 0.9911, 0.0, 0.9988, 0.0, 0.9992, 0.0, 0.0, 2.865e-07, 7.627e-12, 0.0, 4.638e-13, 8.249e-13, 0.0, 0.0, 9.219e-14, 0.0, 0.0, 0.0144, 0.0, 0.0, 0.0398, 3.686e-25, 0.04009]): _vg.add([_i], _w, 'REPLACE')
_vg = ob_cube.vertex_groups.new(name='Bone.013')
for _i, _w in zip([222, 224, 226, 228, 230], [1.0, 1.0, 0.9999, 0.02001, 0.9726]): _vg.add([_i], _w, 'REPLACE')
_vg = ob_cube.vertex_groups.new(name='Bone.014')
for _i, _w in zip([219, 221, 223, 225, 227, 229], [0.9999, 0.9338, 0.9771, 0.9981, 0.9487, 0.987]): _vg.add([_i], _w, 'REPLACE')
_m = ob_cube.modifiers.new('Armature', 'ARMATURE')
_m.object = ob_spine
_m.use_bone_envelopes = True
_m = ob_cube.modifiers.new('Subsurf', 'SUBSURF')
_m.uv_smooth = 'PRESERVE_CORNERS'
_m.quality = 2
_m.show_only_control_edges = False

# ---- collection membership
col_collection_1.objects.link(ob_lamp_007)
col_collection_1.objects.link(ob_lamp_006)
col_collection_1.objects.link(ob_lamp_005)
col_collection_1.objects.link(ob_lamp_004)
col_collection_1.objects.link(ob_lamp_002)
col_collection_1.objects.link(ob_mball)
col_collection_1.objects.link(ob_lamp)
col_collection_1.objects.link(ob_camera)
col_collection_6.objects.link(ob_spine)
col_collection_6.objects.link(ob_armature)
col_collection_6.objects.link(ob_cube)

# ---- scene / render settings (as saved in the file)
scene.camera = ob_camera
scene.frame_start = 1; scene.frame_end = 16; scene.frame_set(3)
scene.render.engine = 'BLENDER_EEVEE_NEXT'
scene.render.image_settings.color_mode = 'RGB'
scene.render.image_settings.compression = 90
scene.render.resolution_percentage = 50
scene.render.dither_intensity = 0.0
scene.render.bake_margin = 2
scene.render.bake_bias = 0.0
scene.cycles.use_denoising = False
scene.cycles.samples = 10
scene.cycles.sampling_pattern = 'TABULATED_SOBOL'
scene.cycles.light_sampling_threshold = 0.0
scene.cycles.use_adaptive_sampling = False
scene.cycles.use_light_tree = False
scene.cycles.blur_glossy = 0.0
scene.cycles.volume_bounces = 1
scene.cycles.pixel_filter_type = 'GAUSSIAN'
scene.cycles.sample_clamp_indirect = 0.0
scene.view_settings.view_transform = 'Standard'
bpy.context.view_layer.update()
